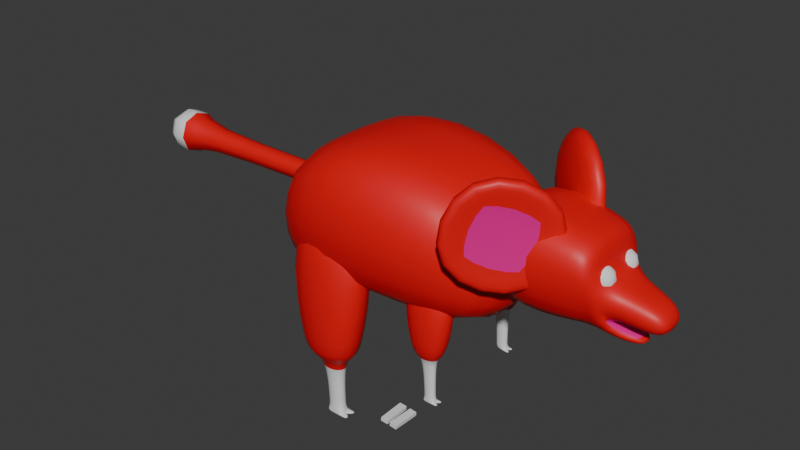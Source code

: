 # Source: rat.blend  (saved by Blender 5.1.30; exported with 4.5.12 LTS)
import bpy
from mathutils import Matrix  # noqa: F401  (used for matrix-valued properties, if any)

bpy.ops.wm.read_factory_settings(use_empty=True)
scene = bpy.context.scene
scene.name = 'Scene'

# ---- collections
col_collection = bpy.data.collections.new('Collection'); scene.collection.children.link(col_collection)

# ---- materials (node trees are filled in below, after node groups)
mat_fur = bpy.data.materials.new('fur')
mat_fur.alpha_threshold = 0.0
mat_fur.use_backface_culling_lightprobe_volume = False
mat_fur.roughness = 0.5
mat_fur.line_color = (0.0, 0.0, 0.0, 1.0)
mat_skin = bpy.data.materials.new('skin')
mat_inside = bpy.data.materials.new('Inside')

# ---- material node trees
mat_fur.use_nodes = True; mat_fur.node_tree.nodes.clear()
_N = mat_fur.node_tree.nodes; _L = mat_fur.node_tree.links
n0 = _N.new('ShaderNodeOutputMaterial'); n0.name = 'Material Output'; n0.location = (200, 100)
n1 = _N.new('ShaderNodeBsdfPrincipled'); n1.name = 'Principled BSDF'; n1.location = (-200, 100)
n1.inputs[0].default_value = (0.8, 0.0, 0.005435, 1.0)
_L.new(n1.outputs[0], n0.inputs[0])
n0.is_active_output = True
mat_skin.use_nodes = True; mat_skin.node_tree.nodes.clear()
_N = mat_skin.node_tree.nodes; _L = mat_skin.node_tree.links
n0 = _N.new('ShaderNodeBsdfPrincipled'); n0.name = 'Principled BSDF'; n0.location = (-200, 100)
n1 = _N.new('ShaderNodeOutputMaterial'); n1.name = 'Material Output'; n1.location = (200, 100)
_L.new(n0.outputs[0], n1.inputs[0])
n1.is_active_output = True
mat_inside.use_nodes = True; mat_inside.node_tree.nodes.clear()
_N = mat_inside.node_tree.nodes; _L = mat_inside.node_tree.links
n0 = _N.new('ShaderNodeBsdfPrincipled'); n0.name = 'Principled BSDF'; n0.location = (-200, 100)
n0.inputs[0].default_value = (0.8, 0.0, 0.2728, 1.0)
n1 = _N.new('ShaderNodeOutputMaterial'); n1.name = 'Material Output'; n1.location = (200, 100)
_L.new(n0.outputs[0], n1.inputs[0])
n1.is_active_output = True

# ---- world
world_world = bpy.data.worlds.new('World'); scene.world = world_world
world_world.use_nodes = True; world_world.node_tree.nodes.clear()
_N = world_world.node_tree.nodes; _L = world_world.node_tree.links
n0 = _N.new('ShaderNodeOutputWorld'); n0.name = 'World Output'; n0.location = (200, 100)
n1 = _N.new('ShaderNodeBackground'); n1.name = 'Background'; n1.location = (-200, 100)
n1.inputs[0].default_value = (0.05088, 0.05088, 0.05088, 1.0)
_L.new(n1.outputs[0], n0.inputs[0])
n0.is_active_output = True
world_world.color = (0.05088, 0.05088, 0.05088)
world_world.sun_shadow_jitter_overblur = 0.0

# ---- meshes
me_cube = bpy.data.meshes.new('Cube')
me_cube.from_pydata([(0.391, 0.0, 1.626), (0.1034, 0.0, -0.9881), (2.815, -1.191, 0.8181), (2.815, -1.191, -1.3), (0.1034, -1.757, -0.9881), (0.391, -1.808, 1.626), (-1.677, -1.438, 0.982), (-1.677, -1.438, -1.3), (-1.677, 0.0, -1.3), (2.815, 0.0, 0.8181), (-1.677, 0.0, 0.982), (2.815, 0.0, -1.3)], [], [(0, 10, 6, 5), (4, 5, 6, 7), (8, 1, 4, 7), (1, 11, 3, 4), (11, 9, 2, 3), (3, 2, 5, 4), (7, 6, 10, 8), (9, 0, 5, 2)])
me_cube.polygons.foreach_set('use_smooth', [True] * 8)
_uv = me_cube.uv_layers.new(name='UVMap')
_uv.uv.foreach_set('vector', [0.7723, 0.625, 0.875, 0.625, 0.875, 0.75, 0.7723, 0.75, 0.375, 0.9116, 0.625, 0.8973, 0.625, 1.0, 0.375, 1.0, 0.125, 0.625, 0.2134, 0.625, 0.2134, 0.75, 0.125, 0.75, 0.2134, 0.625, 0.375, 0.625, 0.375, 0.75, 0.2134, 0.75, 0.375, 0.625, 0.625, 0.625, 0.625, 0.75, 0.375, 0.75, 0.375, 0.75, 0.625, 0.75, 0.625, 0.8973, 0.375, 0.9116, 0.375, 0.0, 0.625, 0.0, 0.625, 0.125, 0.375, 0.125, 0.625, 0.625, 0.7723, 0.625, 0.7723, 0.75, 0.625, 0.75])
me_cube.materials.append(mat_fur)
me_cube.use_mirror_vertex_groups = False
me_cube.update()
me_cube_001 = bpy.data.meshes.new('Cube.001')
me_cube_001.from_pydata([(-1.362, -0.6157, 0.3126), (0.637, -0.6157, 0.3724), (-1.349, -1.644, 0.309), (0.6502, -1.644, 0.3687), (-0.9289, -0.842, -1.988), (0.3439, -0.842, -1.95), (-0.9139, -1.715, -1.993), (0.359, -1.715, -1.955), (-0.3793, -1.16, -3.183), (-0.04623, -1.16, -3.173), (-0.375, -1.391, -3.184), (-0.04195, -1.391, -3.174), (-0.4187, -1.409, -2.37), (-0.04652, -1.409, -2.359), (-0.0513, -1.151, -2.357), (-0.4235, -1.151, -2.368), (-0.3755, -1.159, -3.312), (-0.04238, -1.159, -3.302), (-0.3712, -1.39, -3.313), (-0.0381, -1.39, -3.303), (-0.3727, -1.159, -3.404), (-0.03962, -1.159, -3.394), (-0.3684, -1.39, -3.405), (-0.03534, -1.39, -3.395), (-0.2046, -1.39, -3.308), (-0.04024, -1.275, -3.302), (-0.2019, -1.39, -3.4), (-0.03748, -1.274, -3.395), (-0.3698, -1.39, -3.359), (-0.03672, -1.39, -3.349), (-0.041, -1.159, -3.348), (-0.03886, -1.274, -3.349), (-0.2033, -1.39, -3.354), (0.07283, -1.15, -3.345), (0.07421, -1.149, -3.391), (0.07635, -1.223, -3.391), (0.07497, -1.224, -3.345), (0.07349, -1.316, -3.391), (0.07563, -1.39, -3.392), (0.07425, -1.39, -3.346), (0.07211, -1.316, -3.345), (0.172, -1.583, -2.244), (-0.725, -0.9732, -2.267), (-0.7143, -1.583, -2.27), (0.1613, -0.9732, -2.241)], [], [(0, 4, 6, 2), (5, 1, 3, 7), (3, 2, 6, 7), (1, 0, 2, 3), (5, 4, 0, 1), (13, 12, 10, 11), (8, 9, 17, 16), (15, 14, 9, 8), (14, 13, 11, 9), (12, 15, 8, 10), (43, 42, 15, 12), (44, 41, 13, 14), (42, 44, 14, 15), (41, 43, 12, 13), (32, 28, 22, 26), (9, 11, 19, 25, 17), (10, 8, 16, 18), (11, 10, 18, 24, 19), (26, 22, 20, 21, 27), (16, 17, 30, 21, 20), (31, 29, 39, 40), (18, 16, 20, 22, 28), (21, 30, 33, 34), (17, 25, 31, 30), (25, 19, 29, 31), (23, 26, 27), (29, 32, 26, 23), (19, 24, 32, 29), (24, 18, 28, 32), (33, 36, 35, 34), (30, 31, 36, 33), (31, 27, 35, 36), (27, 21, 34, 35), (40, 39, 38, 37), (23, 27, 37, 38), (27, 31, 40, 37), (29, 23, 38, 39), (7, 6, 43, 41), (4, 5, 44, 42), (5, 7, 41, 44), (6, 4, 42, 43)])
me_cube_001.polygons.foreach_set('use_smooth', [True] * 41)
me_cube_001.polygons.foreach_set('material_index', [0, 0, 0, 0, 0, 1, 1, 1, 1, 1, 0, 0, 0, 0, 1, 1, 1, 1, 1, 1, 1, 1, 1, 1, 1, 1, 1, 1, 1, 1, 1, 1, 1, 1, 1, 1, 1, 0, 0, 0, 0])
_uv = me_cube_001.uv_layers.new(name='UVMap')
_uv.uv.foreach_set('vector', [0.375, 0.0, 0.5862, 0.0, 0.5862, 0.25, 0.375, 0.1939, 0.4138, 0.25, 0.625, 0.25, 0.625, 0.4439, 0.4138, 0.5, 0.3749, 0.5025, 0.6261, 0.5025, 0.625, 0.7112, 0.375, 0.7112, 0.375, 0.75, 0.625, 0.75, 0.625, 0.9439, 0.375, 0.9439, 0.125, 0.5388, 0.375, 0.5388, 0.375, 0.75, 0.125, 0.75, 0.375, 0.75, 0.625, 0.75, 0.625, 0.75, 0.375, 0.75, 0.375, 0.5, 0.125, 0.5, 0.125, 0.5, 0.375, 0.5, 0.375, 0.5, 0.125, 0.5, 0.125, 0.5, 0.375, 0.5, 0.375, 0.25, 0.375, 0.5, 0.375, 0.5, 0.375, 0.25, 0.625, 0.25, 0.625, 0.0, 0.625, 0.0, 0.625, 0.25, 0.6051, 0.25, 0.6051, 0.0, 0.625, 0.0, 0.625, 0.25, 0.3949, 0.25, 0.3949, 0.5, 0.375, 0.5, 0.375, 0.25, 0.375, 0.5199, 0.125, 0.5199, 0.125, 0.5, 0.375, 0.5, 0.375, 0.7301, 0.625, 0.7301, 0.625, 0.75, 0.375, 0.75, 0.5, 0.75, 0.625, 0.75, 0.625, 0.75, 0.5, 0.75, 0.375, 0.25, 0.375, 0.5, 0.375, 0.5, 0.375, 0.375, 0.375, 0.25, 0.625, 0.25, 0.625, 0.0, 0.625, 0.0, 0.625, 0.25, 0.375, 0.75, 0.625, 0.75, 0.625, 0.75, 0.5, 0.75, 0.375, 0.75, 0.75, 0.5, 0.875, 0.5, 0.875, 0.75, 0.625, 0.75, 0.625, 0.625, 0.375, 0.5, 0.125, 0.5, 0.125, 0.5, 0.125, 0.5, 0.375, 0.5, 0.375, 0.375, 0.375, 0.5, 0.375, 0.5, 0.375, 0.375, 0.625, 0.25, 0.625, 0.0, 0.625, 0.0, 0.625, 0.25, 0.625, 0.25, 0.125, 0.5, 0.125, 0.5, 0.125, 0.5, 0.125, 0.5, 0.375, 0.25, 0.375, 0.375, 0.375, 0.375, 0.375, 0.25, 0.375, 0.375, 0.375, 0.5, 0.375, 0.5, 0.375, 0.375, 0.625, 0.5, 0.75, 0.5, 0.625, 0.625, 0.375, 0.75, 0.5, 0.75, 0.5, 0.75, 0.375, 0.75, 0.375, 0.75, 0.5, 0.75, 0.5, 0.75, 0.375, 0.75, 0.5, 0.75, 0.625, 0.75, 0.625, 0.75, 0.5, 0.75, 0.375, 0.25, 0.375, 0.375, 0.375, 0.375, 0.375, 0.25, 0.375, 0.25, 0.375, 0.375, 0.375, 0.375, 0.375, 0.25, 0.375, 0.375, 0.375, 0.375, 0.375, 0.375, 0.375, 0.375, 0.625, 0.625, 0.625, 0.75, 0.625, 0.75, 0.625, 0.625, 0.375, 0.375, 0.375, 0.5, 0.375, 0.5, 0.375, 0.375, 0.625, 0.5, 0.625, 0.625, 0.625, 0.625, 0.625, 0.5, 0.375, 0.375, 0.375, 0.375, 0.375, 0.375, 0.375, 0.375, 0.375, 0.75, 0.375, 0.75, 0.375, 0.75, 0.375, 0.75, 0.375, 0.7112, 0.625, 0.7112, 0.625, 0.7301, 0.375, 0.7301, 0.375, 0.5388, 0.125, 0.5388, 0.125, 0.5199, 0.375, 0.5199, 0.4138, 0.25, 0.4138, 0.5, 0.3949, 0.5, 0.3949, 0.25, 0.5862, 0.25, 0.5862, 0.0, 0.6051, 0.0, 0.6051, 0.25])
me_cube_001.materials.append(mat_fur)
me_cube_001.materials.append(mat_skin)
me_cube_001.use_mirror_vertex_groups = False
me_cube_001.update()
me_cube_002 = bpy.data.meshes.new('Cube.002')
me_cube_002.from_pydata([(-0.8706, -0.5894, -0.2404), (0.3125, -0.5894, -0.205), (-0.8628, -1.198, -0.2425), (0.3203, -1.198, -0.2072), (-0.6142, -0.7233, -1.602), (0.139, -0.7233, -1.58), (-0.6054, -1.24, -1.605), (0.1479, -1.24, -1.582), (-0.3018, -0.9051, -2.424), (-0.08816, -0.9051, -2.418), (-0.299, -1.053, -2.425), (-0.08541, -1.053, -2.419), (-0.327, -1.065, -1.903), (-0.08834, -1.065, -1.896), (-0.09141, -0.8994, -1.895), (-0.3301, -0.8994, -1.902), (-0.2993, -0.9046, -2.507), (-0.08569, -0.9046, -2.5), (-0.2966, -1.053, -2.508), (-0.08294, -1.053, -2.501), (-0.2975, -0.9043, -2.566), (-0.08392, -0.9043, -2.56), (-0.2948, -1.052, -2.567), (-0.08117, -1.052, -2.56), (-0.1898, -1.053, -2.504), (-0.08432, -0.9787, -2.501), (-0.188, -1.052, -2.564), (-0.08255, -0.9784, -2.56), (-0.2957, -1.053, -2.537), (-0.08206, -1.053, -2.531), (-0.0848, -0.9045, -2.53), (-0.08343, -0.9785, -2.53), (-0.1889, -1.053, -2.534), (-0.0118, -0.8984, -2.528), (-0.01092, -0.8983, -2.558), (-0.009543, -0.9458, -2.558), (-0.01043, -0.9459, -2.528), (-0.01138, -1.005, -2.558), (-0.01001, -1.052, -2.558), (-0.01089, -1.053, -2.529), (-0.01226, -1.005, -2.528), (-0.04534, -1.106, -1.719), (-0.4107, -0.8572, -1.729), (-0.4063, -1.106, -1.73), (-0.0497, -0.8572, -1.718)], [], [(0, 4, 6, 2), (5, 1, 3, 7), (3, 2, 6, 7), (1, 0, 2, 3), (5, 4, 0, 1), (13, 12, 10, 11), (8, 9, 17, 16), (15, 14, 9, 8), (14, 13, 11, 9), (12, 15, 8, 10), (43, 42, 15, 12), (44, 41, 13, 14), (42, 44, 14, 15), (41, 43, 12, 13), (32, 28, 22, 26), (9, 11, 19, 25, 17), (10, 8, 16, 18), (11, 10, 18, 24, 19), (26, 22, 20, 21, 27), (16, 17, 30, 21, 20), (31, 29, 39, 40), (18, 16, 20, 22, 28), (21, 30, 33, 34), (17, 25, 31, 30), (25, 19, 29, 31), (23, 26, 27), (29, 32, 26, 23), (19, 24, 32, 29), (24, 18, 28, 32), (33, 36, 35, 34), (30, 31, 36, 33), (31, 27, 35, 36), (27, 21, 34, 35), (40, 39, 38, 37), (23, 27, 37, 38), (27, 31, 40, 37), (29, 23, 38, 39), (7, 6, 43, 41), (4, 5, 44, 42), (5, 7, 41, 44), (6, 4, 42, 43)])
me_cube_002.polygons.foreach_set('use_smooth', [True] * 41)
me_cube_002.polygons.foreach_set('material_index', [0, 0, 0, 0, 0, 1, 1, 1, 1, 1, 1, 1, 1, 1, 1, 1, 1, 1, 1, 1, 1, 1, 1, 1, 1, 1, 1, 1, 1, 1, 1, 1, 1, 1, 1, 1, 1, 0, 0, 0, 0])
_uv = me_cube_002.uv_layers.new(name='UVMap')
_uv.uv.foreach_set('vector', [0.375, 0.0, 0.5862, 0.0, 0.5862, 0.25, 0.375, 0.1939, 0.4138, 0.25, 0.625, 0.25, 0.625, 0.4439, 0.4138, 0.5, 0.3749, 0.5025, 0.6261, 0.5025, 0.625, 0.7112, 0.375, 0.7112, 0.375, 0.75, 0.625, 0.75, 0.625, 0.9439, 0.375, 0.9439, 0.125, 0.5388, 0.375, 0.5388, 0.375, 0.75, 0.125, 0.75, 0.375, 0.75, 0.625, 0.75, 0.625, 0.75, 0.375, 0.75, 0.375, 0.5, 0.125, 0.5, 0.125, 0.5, 0.375, 0.5, 0.375, 0.5, 0.125, 0.5, 0.125, 0.5, 0.375, 0.5, 0.375, 0.25, 0.375, 0.5, 0.375, 0.5, 0.375, 0.25, 0.625, 0.25, 0.625, 0.0, 0.625, 0.0, 0.625, 0.25, 0.6056, 0.25, 0.6056, 0.0, 0.625, 0.0, 0.625, 0.25, 0.3944, 0.25, 0.3944, 0.5, 0.375, 0.5, 0.375, 0.25, 0.375, 0.5194, 0.125, 0.5194, 0.125, 0.5, 0.375, 0.5, 0.375, 0.7306, 0.625, 0.7306, 0.625, 0.75, 0.375, 0.75, 0.5, 0.75, 0.625, 0.75, 0.625, 0.75, 0.5, 0.75, 0.375, 0.25, 0.375, 0.5, 0.375, 0.5, 0.375, 0.375, 0.375, 0.25, 0.625, 0.25, 0.625, 0.0, 0.625, 0.0, 0.625, 0.25, 0.375, 0.75, 0.625, 0.75, 0.625, 0.75, 0.5, 0.75, 0.375, 0.75, 0.75, 0.5, 0.875, 0.5, 0.875, 0.75, 0.625, 0.75, 0.625, 0.625, 0.375, 0.5, 0.125, 0.5, 0.125, 0.5, 0.125, 0.5, 0.375, 0.5, 0.375, 0.375, 0.375, 0.5, 0.375, 0.5, 0.375, 0.375, 0.625, 0.25, 0.625, 0.0, 0.625, 0.0, 0.625, 0.25, 0.625, 0.25, 0.125, 0.5, 0.125, 0.5, 0.125, 0.5, 0.125, 0.5, 0.375, 0.25, 0.375, 0.375, 0.375, 0.375, 0.375, 0.25, 0.375, 0.375, 0.375, 0.5, 0.375, 0.5, 0.375, 0.375, 0.625, 0.5, 0.75, 0.5, 0.625, 0.625, 0.375, 0.75, 0.5, 0.75, 0.5, 0.75, 0.375, 0.75, 0.375, 0.75, 0.5, 0.75, 0.5, 0.75, 0.375, 0.75, 0.5, 0.75, 0.625, 0.75, 0.625, 0.75, 0.5, 0.75, 0.375, 0.25, 0.375, 0.375, 0.375, 0.375, 0.375, 0.25, 0.375, 0.25, 0.375, 0.375, 0.375, 0.375, 0.375, 0.25, 0.375, 0.375, 0.375, 0.375, 0.375, 0.375, 0.375, 0.375, 0.625, 0.625, 0.625, 0.75, 0.625, 0.75, 0.625, 0.625, 0.375, 0.375, 0.375, 0.5, 0.375, 0.5, 0.375, 0.375, 0.625, 0.5, 0.625, 0.625, 0.625, 0.625, 0.625, 0.5, 0.375, 0.375, 0.375, 0.375, 0.375, 0.375, 0.375, 0.375, 0.375, 0.75, 0.375, 0.75, 0.375, 0.75, 0.375, 0.75, 0.375, 0.7112, 0.625, 0.7112, 0.625, 0.7306, 0.375, 0.7306, 0.375, 0.5388, 0.125, 0.5388, 0.125, 0.5194, 0.375, 0.5194, 0.4138, 0.25, 0.4138, 0.5, 0.3944, 0.5, 0.3944, 0.25, 0.5862, 0.25, 0.5862, 0.0, 0.6056, 0.0, 0.6056, 0.25])
me_cube_002.materials.append(mat_fur)
me_cube_002.materials.append(mat_skin)
me_cube_002.use_mirror_vertex_groups = False
me_cube_002.update()
me_cube_003 = bpy.data.meshes.new('Cube.003')
me_cube_003.from_pydata([(3.957, -0.9072, 0.7705), (3.835, -0.4927, -0.5119), (2.112, -1.046, 1.245), (2.112, -1.046, -0.5864), (2.112, 0.0, -0.5864), (3.957, 0.0, 0.7868), (2.112, 0.0, 1.245), (3.835, 0.0, -0.5526), (4.287, 0.0, 0.1547), (4.287, 0.0, -0.3026), (4.287, -0.4212, -0.3026), (4.287, -0.4212, 0.1547), (5.002, 0.0, -0.00954), (5.002, 0.0, -0.4669), (5.002, -0.3215, -0.4669), (5.002, -0.3215, -0.00954), (4.008, -0.7134, 0.3442), (4.076, -0.4701, -0.4032), (4.008, 0.0, 0.3605), (4.076, 0.0, -0.4195), (3.675, -0.7604, -0.5476), (3.675, -0.9314, 0.9079), (3.675, 0.0, -0.5558), (3.675, 0.0, 0.9242), (4.631, -0.1544, -0.7422), (4.631, 0.0, -0.7422), (4.64, -0.1222, -0.5649), (4.64, 0.0, -0.5649)], [], [(20, 21, 2, 3), (23, 6, 2, 21), (3, 2, 6, 4), (22, 20, 3, 4), (11, 10, 14, 15), (16, 11, 8, 18), (17, 19, 9, 10), (17, 10, 11, 16), (13, 12, 15, 14), (10, 9, 13, 14), (8, 11, 15, 12), (1, 17, 16, 0), (19, 17, 26, 27), (0, 16, 18, 5), (7, 1, 20, 22), (5, 23, 21, 0), (1, 0, 21, 20), (24, 25, 27, 26), (17, 1, 24, 26), (1, 7, 25, 24)])
me_cube_003.polygons.foreach_set('use_smooth', [True] * 20)
me_cube_003.polygons.foreach_set('material_index', [0, 0, 0, 0, 0, 0, 1, 0, 0, 1, 0, 0, 1, 0, 0, 0, 0, 0, 0, 0])
_uv = me_cube_003.uv_layers.new(name='UVMap')
_uv.uv.foreach_set('vector', [0.375, 0.7732, 0.625, 0.7732, 0.625, 1.0, 0.375, 1.0, 0.6482, 0.625, 0.875, 0.625, 0.875, 0.75, 0.6482, 0.75, 0.375, 0.0, 0.625, 0.0, 0.625, 0.125, 0.375, 0.125, 0.3518, 0.625, 0.3518, 0.75, 0.125, 0.75, 0.125, 0.625, 0.5417, 0.6667, 0.4583, 0.6667, 0.4583, 0.6667, 0.5417, 0.6667, 0.5806, 0.7056, 0.5417, 0.6667, 0.5417, 0.625, 0.5806, 0.625, 0.4194, 0.7056, 0.4194, 0.625, 0.4583, 0.625, 0.4583, 0.6667, 0.4194, 0.7056, 0.4583, 0.6667, 0.5417, 0.6667, 0.5806, 0.7056, 0.4583, 0.625, 0.5417, 0.625, 0.5417, 0.6667, 0.4583, 0.6667, 0.4583, 0.6667, 0.4583, 0.625, 0.4583, 0.625, 0.4583, 0.6667, 0.5417, 0.625, 0.5417, 0.6667, 0.5417, 0.6667, 0.5417, 0.625, 0.375, 0.75, 0.4194, 0.7056, 0.5806, 0.7056, 0.625, 0.75, 0.4194, 0.625, 0.4194, 0.7056, 0.4194, 0.7056, 0.4194, 0.625, 0.625, 0.75, 0.5806, 0.7056, 0.5806, 0.625, 0.625, 0.625, 0.375, 0.625, 0.375, 0.75, 0.3518, 0.75, 0.3518, 0.625, 0.625, 0.625, 0.6482, 0.625, 0.6482, 0.75, 0.625, 0.75, 0.375, 0.75, 0.625, 0.75, 0.625, 0.7732, 0.375, 0.7732, 0.375, 0.75, 0.375, 0.625, 0.4194, 0.625, 0.4194, 0.7056, 0.4194, 0.7056, 0.375, 0.75, 0.375, 0.75, 0.4194, 0.7056, 0.375, 0.75, 0.375, 0.625, 0.375, 0.625, 0.375, 0.75])
me_cube_003.materials.append(mat_fur)
me_cube_003.materials.append(mat_inside)
me_cube_003.use_mirror_vertex_groups = False
me_cube_003.update()
me_cube_004 = bpy.data.meshes.new('Cube.004')
me_cube_004.from_pydata([(0.307, -0.1977, -0.4682), (0.307, -0.1807, 0.09855), (0.307, -0.04337, -0.4728), (0.307, -0.02641, 0.09393), (0.387, -0.1977, -0.4682), (0.387, -0.1807, 0.09855), (0.387, -0.04337, -0.4728), (0.387, -0.02641, 0.09393)], [], [(0, 1, 3, 2), (2, 3, 7, 6), (6, 7, 5, 4), (4, 5, 1, 0), (2, 6, 4, 0), (7, 3, 1, 5)])
_uv = me_cube_004.uv_layers.new(name='UVMap')
_uv.uv.foreach_set('vector', [0.375, 0.0, 0.625, 0.0, 0.625, 0.25, 0.375, 0.25, 0.375, 0.25, 0.625, 0.25, 0.625, 0.5, 0.375, 0.5, 0.375, 0.5, 0.625, 0.5, 0.625, 0.75, 0.375, 0.75, 0.375, 0.75, 0.625, 0.75, 0.625, 1.0, 0.375, 1.0, 0.125, 0.5, 0.375, 0.5, 0.375, 0.75, 0.125, 0.75, 0.625, 0.5, 0.875, 0.5, 0.875, 0.75, 0.625, 0.75])
me_cube_004.update()
me_cube_005 = bpy.data.meshes.new('Cube.005')
me_cube_005.from_pydata([(1.592, -1.605, 0.1555), (2.077, -1.23, 2.059), (3.041, -0.369, -0.4566), (3.526, 0.005683, 1.447), (2.088, -1.654, 0.3286), (2.44, -1.383, 1.707), (3.138, -0.7597, -0.1147), (3.489, -0.4883, 1.264), (3.824, -0.3469, 1.441), (3.339, -0.7216, -0.4631), (1.89, -1.957, 0.149), (2.375, -1.582, 2.053)], [], [(0, 1, 3, 2), (2, 3, 8, 9), (6, 7, 5, 4), (10, 11, 1, 0), (2, 9, 10, 0), (8, 3, 1, 11), (7, 6, 9, 8), (6, 4, 10, 9), (5, 7, 8, 11), (4, 5, 11, 10)])
me_cube_005.polygons.foreach_set('use_smooth', [True] * 10)
me_cube_005.polygons.foreach_set('material_index', [1, 1, 0, 1, 1, 1, 1, 1, 1, 1])
_uv = me_cube_005.uv_layers.new(name='UVMap')
_uv.uv.foreach_set('vector', [0.375, 0.0, 0.625, 0.0, 0.625, 0.25, 0.375, 0.25, 0.375, 0.25, 0.625, 0.25, 0.625, 0.5, 0.375, 0.5, 0.4095, 0.5345, 0.5905, 0.5345, 0.5905, 0.7155, 0.4095, 0.7155, 0.375, 0.75, 0.625, 0.75, 0.625, 1.0, 0.375, 1.0, 0.125, 0.5, 0.375, 0.5, 0.375, 0.75, 0.125, 0.75, 0.625, 0.5, 0.875, 0.5, 0.875, 0.75, 0.625, 0.75, 0.5905, 0.5345, 0.4095, 0.5345, 0.375, 0.5, 0.625, 0.5, 0.4095, 0.5345, 0.4095, 0.7155, 0.375, 0.75, 0.375, 0.5, 0.5905, 0.7155, 0.5905, 0.5345, 0.625, 0.5, 0.625, 0.75, 0.4095, 0.7155, 0.5905, 0.7155, 0.625, 0.75, 0.375, 0.75])
me_cube_005.materials.append(mat_inside)
me_cube_005.materials.append(mat_fur)
me_cube_005.update()
me_icosphere = bpy.data.meshes.new('Icosphere')
me_icosphere.from_pydata([(3.955, -0.3074, 0.07042), (4.106, -0.4171, 0.1858), (3.898, -0.4849, 0.1858), (3.769, -0.3074, 0.1858), (3.898, -0.1299, 0.1858), (4.106, -0.1977, 0.1858), (4.013, -0.4849, 0.3724), (3.804, -0.4171, 0.3724), (3.804, -0.1977, 0.3724), (4.013, -0.1299, 0.3724), (4.142, -0.3074, 0.3724), (3.955, -0.3074, 0.4877), (3.921, -0.4117, 0.1016), (4.044, -0.3719, 0.1016), (4.01, -0.4762, 0.1694), (4.133, -0.3074, 0.1694), (4.044, -0.2429, 0.1016), (3.846, -0.3074, 0.1016), (3.812, -0.4117, 0.1694), (3.921, -0.2031, 0.1016), (3.812, -0.2031, 0.1694), (4.01, -0.1386, 0.1694), (4.154, -0.3719, 0.2791), (4.154, -0.2429, 0.2791), (3.955, -0.516, 0.2791), (4.078, -0.4762, 0.2791), (3.757, -0.3719, 0.2791), (3.833, -0.4762, 0.2791), (3.833, -0.1386, 0.2791), (3.757, -0.2429, 0.2791), (4.078, -0.1386, 0.2791), (3.955, -0.09874, 0.2791), (4.099, -0.4117, 0.3888), (3.9, -0.4762, 0.3888), (3.778, -0.3074, 0.3888), (3.9, -0.1386, 0.3888), (4.099, -0.2031, 0.3888), (3.989, -0.4117, 0.4566), (4.065, -0.3074, 0.4566), (3.867, -0.3719, 0.4566), (3.867, -0.2429, 0.4566), (3.989, -0.2031, 0.4566)], [], [(0, 13, 12), (1, 13, 15), (0, 12, 17), (0, 17, 19), (0, 19, 16), (1, 15, 22), (2, 14, 24), (3, 18, 26), (4, 20, 28), (5, 21, 30), (1, 22, 25), (2, 24, 27), (3, 26, 29), (4, 28, 31), (5, 30, 23), (6, 32, 37), (7, 33, 39), (8, 34, 40), (9, 35, 41), (10, 36, 38), (38, 41, 11), (38, 36, 41), (36, 9, 41), (41, 40, 11), (41, 35, 40), (35, 8, 40), (40, 39, 11), (40, 34, 39), (34, 7, 39), (39, 37, 11), (39, 33, 37), (33, 6, 37), (37, 38, 11), (37, 32, 38), (32, 10, 38), (23, 36, 10), (23, 30, 36), (30, 9, 36), (31, 35, 9), (31, 28, 35), (28, 8, 35), (29, 34, 8), (29, 26, 34), (26, 7, 34), (27, 33, 7), (27, 24, 33), (24, 6, 33), (25, 32, 6), (25, 22, 32), (22, 10, 32), (30, 31, 9), (30, 21, 31), (21, 4, 31), (28, 29, 8), (28, 20, 29), (20, 3, 29), (26, 27, 7), (26, 18, 27), (18, 2, 27), (24, 25, 6), (24, 14, 25), (14, 1, 25), (22, 23, 10), (22, 15, 23), (15, 5, 23), (16, 21, 5), (16, 19, 21), (19, 4, 21), (19, 20, 4), (19, 17, 20), (17, 3, 20), (17, 18, 3), (17, 12, 18), (12, 2, 18), (15, 16, 5), (15, 13, 16), (13, 0, 16), (12, 14, 2), (12, 13, 14), (13, 1, 14)])
me_icosphere.polygons.foreach_set('use_smooth', [True] * 80)
_uv = me_icosphere.uv_layers.new(name='UVMap')
_uv.uv.foreach_set('vector', [0.1818, 0.0, 0.2273, 0.07873, 0.1364, 0.07873, 0.2727, 0.1575, 0.3182, 0.07873, 0.3636, 0.1575, 0.9091, 0.0, 0.9545, 0.07873, 0.8636, 0.07873, 0.7273, 0.0, 0.7727, 0.07873, 0.6818, 0.07873, 0.5455, 0.0, 0.5909, 0.07873, 0.5, 0.07873, 0.2727, 0.1575, 0.3636, 0.1575, 0.3182, 0.2362, 0.09091, 0.1575, 0.1818, 0.1575, 0.1364, 0.2362, 0.8182, 0.1575, 0.9091, 0.1575, 0.8636, 0.2362, 0.6364, 0.1575, 0.7273, 0.1575, 0.6818, 0.2362, 0.4545, 0.1575, 0.5455, 0.1575, 0.5, 0.2362, 0.2727, 0.1575, 0.3182, 0.2362, 0.2273, 0.2362, 0.09091, 0.1575, 0.1364, 0.2362, 0.04546, 0.2362, 0.8182, 0.1575, 0.8636, 0.2362, 0.7727, 0.2362, 0.6364, 0.1575, 0.6818, 0.2362, 0.5909, 0.2362, 0.4545, 0.1575, 0.5, 0.2362, 0.4091, 0.2362, 0.1818, 0.3149, 0.2727, 0.3149, 0.2273, 0.3937, 0.0, 0.3149, 0.09091, 0.3149, 0.04546, 0.3937, 0.7273, 0.3149, 0.8182, 0.3149, 0.7727, 0.3937, 0.5455, 0.3149, 0.6364, 0.3149, 0.5909, 0.3937, 0.3636, 0.3149, 0.4545, 0.3149, 0.4091, 0.3937, 0.4091, 0.3937, 0.5, 0.3937, 0.4545, 0.4724, 0.4091, 0.3937, 0.4545, 0.3149, 0.5, 0.3937, 0.4545, 0.3149, 0.5455, 0.3149, 0.5, 0.3937, 0.5909, 0.3937, 0.6818, 0.3937, 0.6364, 0.4724, 0.5909, 0.3937, 0.6364, 0.3149, 0.6818, 0.3937, 0.6364, 0.3149, 0.7273, 0.3149, 0.6818, 0.3937, 0.7727, 0.3937, 0.8636, 0.3937, 0.8182, 0.4724, 0.7727, 0.3937, 0.8182, 0.3149, 0.8636, 0.3937, 0.8182, 0.3149, 0.9091, 0.3149, 0.8636, 0.3937, 0.04546, 0.3937, 0.1364, 0.3937, 0.09091, 0.4724, 0.04546, 0.3937, 0.09091, 0.3149, 0.1364, 0.3937, 0.09091, 0.3149, 0.1818, 0.3149, 0.1364, 0.3937, 0.2273, 0.3937, 0.3182, 0.3937, 0.2727, 0.4724, 0.2273, 0.3937, 0.2727, 0.3149, 0.3182, 0.3937, 0.2727, 0.3149, 0.3636, 0.3149, 0.3182, 0.3937, 0.4091, 0.2362, 0.4545, 0.3149, 0.3636, 0.3149, 0.4091, 0.2362, 0.5, 0.2362, 0.4545, 0.3149, 0.5, 0.2362, 0.5455, 0.3149, 0.4545, 0.3149, 0.5909, 0.2362, 0.6364, 0.3149, 0.5455, 0.3149, 0.5909, 0.2362, 0.6818, 0.2362, 0.6364, 0.3149, 0.6818, 0.2362, 0.7273, 0.3149, 0.6364, 0.3149, 0.7727, 0.2362, 0.8182, 0.3149, 0.7273, 0.3149, 0.7727, 0.2362, 0.8636, 0.2362, 0.8182, 0.3149, 0.8636, 0.2362, 0.9091, 0.3149, 0.8182, 0.3149, 0.04546, 0.2362, 0.09091, 0.3149, 0.0, 0.3149, 0.04546, 0.2362, 0.1364, 0.2362, 0.09091, 0.3149, 0.1364, 0.2362, 0.1818, 0.3149, 0.09091, 0.3149, 0.2273, 0.2362, 0.2727, 0.3149, 0.1818, 0.3149, 0.2273, 0.2362, 0.3182, 0.2362, 0.2727, 0.3149, 0.3182, 0.2362, 0.3636, 0.3149, 0.2727, 0.3149, 0.5, 0.2362, 0.5909, 0.2362, 0.5455, 0.3149, 0.5, 0.2362, 0.5455, 0.1575, 0.5909, 0.2362, 0.5455, 0.1575, 0.6364, 0.1575, 0.5909, 0.2362, 0.6818, 0.2362, 0.7727, 0.2362, 0.7273, 0.3149, 0.6818, 0.2362, 0.7273, 0.1575, 0.7727, 0.2362, 0.7273, 0.1575, 0.8182, 0.1575, 0.7727, 0.2362, 0.8636, 0.2362, 0.9545, 0.2362, 0.9091, 0.3149, 0.8636, 0.2362, 0.9091, 0.1575, 0.9545, 0.2362, 0.9091, 0.1575, 1.0, 0.1575, 0.9545, 0.2362, 0.1364, 0.2362, 0.2273, 0.2362, 0.1818, 0.3149, 0.1364, 0.2362, 0.1818, 0.1575, 0.2273, 0.2362, 0.1818, 0.1575, 0.2727, 0.1575, 0.2273, 0.2362, 0.3182, 0.2362, 0.4091, 0.2362, 0.3636, 0.3149, 0.3182, 0.2362, 0.3636, 0.1575, 0.4091, 0.2362, 0.3636, 0.1575, 0.4545, 0.1575, 0.4091, 0.2362, 0.5, 0.07873, 0.5455, 0.1575, 0.4545, 0.1575, 0.5, 0.07873, 0.5909, 0.07873, 0.5455, 0.1575, 0.5909, 0.07873, 0.6364, 0.1575, 0.5455, 0.1575, 0.6818, 0.07873, 0.7273, 0.1575, 0.6364, 0.1575, 0.6818, 0.07873, 0.7727, 0.07873, 0.7273, 0.1575, 0.7727, 0.07873, 0.8182, 0.1575, 0.7273, 0.1575, 0.8636, 0.07873, 0.9091, 0.1575, 0.8182, 0.1575, 0.8636, 0.07873, 0.9545, 0.07873, 0.9091, 0.1575, 0.9545, 0.07873, 1.0, 0.1575, 0.9091, 0.1575, 0.3636, 0.1575, 0.4091, 0.07873, 0.4545, 0.1575, 0.3636, 0.1575, 0.3182, 0.07873, 0.4091, 0.07873, 0.3182, 0.07873, 0.3636, 0.0, 0.4091, 0.07873, 0.1364, 0.07873, 0.1818, 0.1575, 0.09091, 0.1575, 0.1364, 0.07873, 0.2273, 0.07873, 0.1818, 0.1575, 0.2273, 0.07873, 0.2727, 0.1575, 0.1818, 0.1575])
me_icosphere.update()
me_cube_006 = bpy.data.meshes.new('Cube.006')
me_cube_006.from_pydata([(-0.3563, -0.1363, -0.08542), (-0.3563, -0.1363, 0.1872), (-0.3563, 0.1363, -0.08542), (-0.3563, 0.1363, 0.1872), (0.5672, -0.1022, -0.05133), (0.5672, -0.1022, 0.1532), (0.5672, 0.1022, -0.05133), (0.5672, 0.1022, 0.1532), (-2.287, 0.1642, -0.1133), (-2.287, -0.1642, -0.1133), (-2.287, -0.1642, 0.2151), (-2.287, 0.1642, 0.2151), (-2.964, 0.2758, -0.2249), (-2.964, -0.2758, -0.2249), (-2.964, -0.2758, 0.3267), (-2.964, 0.2758, 0.3267), (-3.345, 0.2278, -0.1769), (-3.345, -0.2278, -0.1769), (-3.345, -0.2278, 0.2787), (-3.345, 0.2278, 0.2787), (-0.3563, -1.863e-09, -0.1365), (-0.3563, -0.1874, 0.05091), (-0.3563, -4.657e-10, 0.2384), (-0.3563, 0.1874, 0.05091), (0.2959, 0.1305, -0.07958), (0.2959, 0.1305, 0.1814), (0.6126, 0.1247, 0.05091), (0.6126, 1.048e-09, -0.07374), (0.6126, -8.149e-10, 0.1756), (0.6126, -0.1247, 0.05091), (0.2959, -0.1305, -0.07958), (0.2959, -0.1305, 0.1814), (-2.287, -2.328e-10, -0.1749), (-2.287, -0.2258, 0.05091), (-2.287, 0.0, 0.2767), (-2.287, 0.2258, 0.05091), (-1.361, 0.1398, 0.1907), (-1.361, -0.1398, 0.1907), (-1.361, -0.1398, -0.0889), (-1.361, 0.1398, -0.0889), (-2.964, 1.397e-09, -0.3283), (-2.964, -0.3792, 0.05091), (-2.964, -9.313e-10, 0.4301), (-2.964, 0.3792, 0.05091), (-2.753, 0.22, -0.1691), (-2.753, 0.22, 0.2709), (-2.753, -0.22, 0.2709), (-2.753, -0.22, -0.1691), (-3.377, -4.191e-09, -0.2268), (-3.377, -0.2777, 0.05091), (-3.377, 3.26e-09, 0.3286), (-3.377, 0.2777, 0.05091), (-3.185, -0.2872, 0.3381), (-3.185, -0.2872, -0.2363), (-3.185, 0.2872, 0.3381), (-3.185, 0.2872, -0.2363), (-1.361, -9.313e-10, 0.2432), (0.3003, 0.1796, 0.05091), (0.708, 5.821e-10, 0.05091), (0.3003, -0.1796, 0.05091), (0.3003, -3.492e-10, -0.1286), (0.3003, 1.63e-09, 0.2305), (-2.753, 0.3025, 0.05091), (-1.361, 0.0, -0.1413), (-1.361, 0.1922, 0.05091), (-1.361, -0.1922, 0.05091), (-3.189, -0.3952, 0.05091), (-2.753, -0.3025, 0.05091), (-2.753, 0.0, 0.3534), (-2.753, -9.313e-10, -0.2516), (-3.446, -6.054e-09, 0.05091), (-3.189, 1.863e-09, 0.4461), (-3.189, 0.0, -0.3443), (-3.189, 0.3952, 0.05091), (-0.3563, 0.06816, -0.111), (-0.3563, 0.06816, 0.2128), (-0.3563, 0.1619, 0.1191), (-0.3563, 0.1619, -0.01725), (0.4315, 0.1164, -0.06546), (-0.03022, 0.1334, -0.0825), (-0.03022, 0.1334, 0.1843), (0.4315, 0.1164, 0.1673), (0.5899, 0.1134, 0.102), (0.5899, 0.1134, -0.0002121), (0.5899, 0.05112, -0.06254), (0.5899, 0.05112, 0.1644), (-2.287, 0.08211, -0.1441), (-2.287, 0.08211, 0.2459), (-2.287, 0.195, 0.133), (-2.287, 0.195, -0.0312), (-0.8585, 0.1381, 0.189), (-1.824, 0.152, 0.2029), (-1.824, 0.152, -0.1011), (-0.8585, 0.1381, -0.08716), (-2.964, 0.1379, -0.2766), (-2.964, 0.1379, 0.3784), (-2.964, 0.3275, 0.1888), (-2.964, 0.3275, -0.08699), (-2.52, 0.1921, -0.1412), (-2.858, 0.2479, -0.197), (-2.858, 0.2479, 0.2988), (-2.52, 0.1921, 0.243), (-0.8585, -6.985e-10, 0.2408), (-1.361, 0.06991, 0.2169), (-1.824, -4.657e-10, 0.2599), (-0.02798, 0.1835, 0.05091), (0.2981, 0.155, 0.1162), (0.4565, 0.1521, 0.05091), (0.2981, 0.155, -0.01433), (0.2981, 0.06524, -0.1041), (0.4565, 3.492e-10, -0.1012), (-0.02798, -1.106e-09, -0.1326), (0.2981, 0.06524, 0.2059), (-0.02798, 5.821e-10, 0.2344), (0.4565, 4.075e-10, 0.203), (-2.52, 0.2642, 0.05091), (-2.753, 0.2613, -0.05909), (-2.858, 0.3409, 0.05091), (-2.753, 0.2613, 0.1609), (-0.8585, -9.313e-10, -0.1389), (-1.824, -1.164e-10, -0.1581), (-1.361, 0.06991, -0.1151), (-0.8585, 0.1898, 0.05091), (-1.361, 0.166, -0.019), (-1.824, 0.209, 0.05091), (-1.361, 0.166, 0.1208), (-2.52, 0.0, 0.3151), (-2.753, 0.11, 0.3122), (-2.858, -4.657e-10, 0.3918), (-2.52, -5.821e-10, -0.2132), (-2.858, 2.328e-10, -0.29), (-2.753, 0.11, -0.2104), (-2.858, 0.124, -0.2435), (-2.52, 0.09606, -0.1772), (-2.858, 0.124, 0.3453), (-2.52, 0.09606, 0.279), (-1.824, 0.1805, 0.1269), (-1.824, 0.1805, -0.0251), (-0.8585, 0.164, -0.01812), (-0.8585, 0.164, 0.1199), (-1.824, 0.07601, -0.1296), (-0.8585, 0.06904, -0.113), (-2.858, 0.2944, 0.1749), (-2.858, 0.2944, -0.07304), (-2.52, 0.2281, -0.04515), (-2.52, 0.2281, 0.147), (-0.0291, 0.0667, 0.2094), (0.444, 0.05818, 0.1851), (0.444, 0.05818, -0.08333), (-0.0291, 0.0667, -0.1075), (0.5899, 0.08229, 0.1332), (0.5899, 0.08229, -0.03137), (0.444, 0.1342, -0.007273), (0.444, 0.1342, 0.1091), (-0.0291, 0.1585, 0.1176), (-0.0291, 0.1585, -0.01579), (-1.824, 0.07601, 0.2314), (-0.8585, 0.06904, 0.2149)], [], [(1, 22, 102, 56, 37), (157, 90, 36, 103), (156, 91, 11, 87), (37, 56, 104, 34, 10), (155, 105, 57, 108), (154, 80, 25, 106), (153, 81, 7, 82), (152, 107, 26, 83), (6, 83, 151, 84), (82, 7, 85, 150), (58, 28, 5, 29), (27, 58, 29, 4), (4, 29, 59, 30), (29, 5, 31, 59), (59, 31, 1, 21), (30, 59, 21, 0), (149, 109, 60, 111), (148, 84, 27, 110), (60, 110, 27, 4, 30), (20, 111, 60, 30, 0), (147, 112, 61, 114), (146, 75, 22, 113), (61, 113, 22, 1, 31), (28, 114, 61, 31, 5), (145, 115, 62, 118), (144, 98, 44, 116), (143, 99, 12, 97), (142, 117, 43, 96), (141, 119, 63, 121), (20, 0, 38, 63, 119), (63, 38, 9, 32, 120), (140, 120, 32, 86), (139, 122, 64, 125), (138, 93, 39, 123), (137, 92, 8, 89), (136, 124, 35, 88), (0, 21, 65, 38), (21, 1, 37, 65), (65, 37, 10, 33), (38, 65, 33, 9), (13, 41, 66, 53), (41, 14, 52, 66), (66, 52, 18, 49), (53, 66, 49, 17), (9, 33, 67, 47), (33, 10, 46, 67), (67, 46, 14, 41), (47, 67, 41, 13), (10, 34, 126, 68, 46), (135, 101, 45, 127), (134, 100, 15, 95), (46, 68, 128, 42, 14), (133, 129, 69, 131), (32, 9, 47, 69, 129), (69, 47, 13, 40, 130), (132, 130, 40, 94), (17, 49, 70, 48), (49, 18, 50, 70), (70, 50, 19, 51), (48, 70, 51, 16), (14, 42, 71, 52), (42, 95, 15, 54, 71), (71, 54, 19, 50), (52, 71, 50, 18), (12, 94, 40, 72, 55), (40, 13, 53, 72), (72, 53, 17, 48), (55, 72, 48, 16), (15, 96, 43, 73, 54), (43, 97, 12, 55, 73), (73, 55, 16, 51), (54, 73, 51, 19), (99, 132, 94, 12), (44, 131, 132, 99), (131, 69, 130, 132), (98, 133, 131, 44), (8, 86, 133, 98), (86, 32, 129, 133), (128, 134, 95, 42), (68, 127, 134, 128), (127, 45, 100, 134), (126, 135, 127, 68), (34, 87, 135, 126), (87, 11, 101, 135), (91, 136, 88, 11), (36, 125, 136, 91), (125, 64, 124, 136), (124, 137, 89, 35), (64, 123, 137, 124), (123, 39, 92, 137), (122, 138, 123, 64), (23, 77, 138, 122), (77, 2, 93, 138), (90, 139, 125, 36), (3, 76, 139, 90), (76, 23, 122, 139), (92, 140, 86, 8), (39, 121, 140, 92), (121, 63, 120, 140), (93, 141, 121, 39), (2, 74, 141, 93), (74, 20, 119, 141), (100, 142, 96, 15), (45, 118, 142, 100), (118, 62, 117, 142), (117, 143, 97, 43), (62, 116, 143, 117), (116, 44, 99, 143), (115, 144, 116, 62), (35, 89, 144, 115), (89, 8, 98, 144), (101, 145, 118, 45), (11, 88, 145, 101), (88, 35, 115, 145), (112, 146, 113, 61), (25, 80, 146, 112), (80, 3, 75, 146), (85, 147, 114, 28), (7, 81, 147, 85), (81, 25, 112, 147), (109, 148, 110, 60), (24, 78, 148, 109), (78, 6, 84, 148), (74, 149, 111, 20), (2, 79, 149, 74), (79, 24, 109, 149), (58, 150, 85, 28), (26, 82, 150, 58), (83, 26, 58, 151), (151, 58, 27, 84), (78, 152, 83, 6), (24, 108, 152, 78), (108, 57, 107, 152), (107, 153, 82, 26), (57, 106, 153, 107), (106, 25, 81, 153), (105, 154, 106, 57), (23, 76, 154, 105), (76, 3, 80, 154), (79, 155, 108, 24), (2, 77, 155, 79), (77, 23, 105, 155), (104, 156, 87, 34), (56, 103, 156, 104), (103, 36, 91, 156), (102, 157, 103, 56), (22, 75, 157, 102), (75, 3, 90, 157)])
me_cube_006.polygons.foreach_set('use_smooth', [True] * 148)
me_cube_006.polygons.foreach_set('material_index', [0, 0, 0, 0, 0, 0, 0, 0, 0, 0, 0, 0, 0, 0, 0, 0, 0, 0, 0, 0, 0, 0, 0, 0, 0, 0, 0, 0, 0, 0, 0, 0, 0, 0, 0, 0, 0, 0, 0, 0, 1, 1, 1, 1, 0, 0, 0, 0, 0, 0, 0, 0, 0, 0, 0, 0, 1, 1, 1, 1, 1, 1, 1, 1, 1, 1, 1, 1, 1, 1, 1, 1, 0, 0, 0, 0, 0, 0, 0, 0, 0, 0, 0, 0, 0, 0, 0, 0, 0, 0, 0, 0, 0, 0, 0, 0, 0, 0, 0, 0, 0, 0, 0, 0, 0, 0, 0, 0, 0, 0, 0, 0, 0, 0, 0, 0, 0, 0, 0, 0, 0, 0, 0, 0, 0, 0, 0, 0, 0, 0, 0, 0, 0, 0, 0, 0, 0, 0, 0, 0, 0, 0, 0, 0, 0, 0, 0, 0])
_uv = me_cube_006.uv_layers.new(name='UVMap')
_uv.uv.foreach_set('vector', [0.875, 0.75, 0.8403, 0.625, 0.8559, 0.625, 0.8715, 0.625, 0.875, 0.75, 0.8655, 0.5625, 0.875, 0.5, 0.875, 0.5, 0.8733, 0.5625, 0.8741, 0.5625, 0.875, 0.5, 0.875, 0.5, 0.875, 0.5625, 0.875, 0.75, 0.8715, 0.625, 0.8733, 0.625, 0.875, 0.625, 0.875, 0.75, 0.4375, 0.322, 0.5, 0.3316, 0.5, 0.3785, 0.4375, 0.3767, 0.5625, 0.322, 0.625, 0.3125, 0.625, 0.375, 0.5625, 0.3767, 0.5625, 0.4384, 0.625, 0.4375, 0.625, 0.5, 0.5625, 0.5, 0.4375, 0.4384, 0.5, 0.4392, 0.5, 0.5, 0.4375, 0.5, 0.375, 0.5, 0.4375, 0.5, 0.4063, 0.5312, 0.375, 0.5625, 0.5625, 0.5, 0.625, 0.5, 0.625, 0.5625, 0.5938, 0.5312, 0.5, 0.625, 0.625, 0.625, 0.625, 0.75, 0.5, 0.75, 0.375, 0.625, 0.5, 0.625, 0.5, 0.75, 0.375, 0.75, 0.375, 0.75, 0.5, 0.75, 0.5, 0.8715, 0.375, 0.875, 0.5, 0.75, 0.625, 0.75, 0.625, 0.875, 0.5, 0.8715, 0.5, 0.8715, 0.625, 0.875, 0.625, 1.0, 0.5, 0.9653, 0.375, 0.875, 0.5, 0.8715, 0.5, 0.9653, 0.375, 1.0, 0.197, 0.5625, 0.2517, 0.5625, 0.2535, 0.625, 0.2066, 0.625, 0.3134, 0.5625, 0.375, 0.5625, 0.375, 0.625, 0.3142, 0.625, 0.2535, 0.625, 0.3142, 0.625, 0.375, 0.625, 0.375, 0.75, 0.25, 0.75, 0.1597, 0.625, 0.2066, 0.625, 0.2535, 0.625, 0.25, 0.75, 0.125, 0.75, 0.6866, 0.5625, 0.7483, 0.5625, 0.7465, 0.625, 0.6858, 0.625, 0.803, 0.5625, 0.8576, 0.5625, 0.8403, 0.625, 0.7934, 0.625, 0.7465, 0.625, 0.7934, 0.625, 0.8403, 0.625, 0.875, 0.75, 0.75, 0.75, 0.625, 0.625, 0.6858, 0.625, 0.7465, 0.625, 0.75, 0.75, 0.625, 0.75, 0.5625, 0.25, 0.5, 0.25, 0.5, 0.25, 0.5625, 0.25, 0.4375, 0.25, 0.375, 0.25, 0.375, 0.25, 0.4375, 0.25, 0.4375, 0.25, 0.375, 0.25, 0.375, 0.25, 0.4375, 0.25, 0.5625, 0.25, 0.5, 0.25, 0.5, 0.25, 0.5625, 0.25, 0.1345, 0.5625, 0.1441, 0.625, 0.1285, 0.625, 0.1267, 0.5625, 0.1597, 0.625, 0.125, 0.75, 0.125, 0.75, 0.1285, 0.625, 0.1441, 0.625, 0.1285, 0.625, 0.125, 0.75, 0.125, 0.75, 0.125, 0.625, 0.1267, 0.625, 0.1259, 0.5625, 0.1267, 0.625, 0.125, 0.625, 0.125, 0.5625, 0.5625, 0.2595, 0.5, 0.2691, 0.5, 0.2535, 0.5625, 0.2517, 0.4375, 0.2595, 0.375, 0.25, 0.375, 0.25, 0.4375, 0.2517, 0.4375, 0.2509, 0.375, 0.25, 0.375, 0.25, 0.4375, 0.25, 0.5625, 0.2509, 0.5, 0.2517, 0.5, 0.25, 0.5625, 0.25, 0.375, 1.0, 0.5, 0.9653, 0.5, 0.9965, 0.375, 1.0, 0.5, 0.9653, 0.625, 1.0, 0.625, 1.0, 0.5, 0.9965, 0.5, 0.9965, 0.625, 1.0, 0.625, 1.0, 0.5, 1.0, 0.375, 1.0, 0.5, 0.9965, 0.5, 1.0, 0.375, 1.0, 0.375, 1.0, 0.5, 1.0, 0.5, 1.0, 0.375, 1.0, 0.5, 1.0, 0.625, 1.0, 0.625, 1.0, 0.5, 1.0, 0.5, 1.0, 0.625, 1.0, 0.625, 1.0, 0.5, 1.0, 0.375, 1.0, 0.5, 1.0, 0.5, 1.0, 0.375, 1.0, 0.375, 1.0, 0.5, 1.0, 0.5, 1.0, 0.375, 1.0, 0.5, 1.0, 0.625, 1.0, 0.625, 1.0, 0.5, 1.0, 0.5, 1.0, 0.625, 1.0, 0.625, 1.0, 0.5, 1.0, 0.375, 1.0, 0.5, 1.0, 0.5, 1.0, 0.375, 1.0, 0.875, 0.75, 0.875, 0.625, 0.875, 0.625, 0.875, 0.625, 0.875, 0.75, 0.875, 0.5625, 0.875, 0.5, 0.875, 0.5, 0.875, 0.5625, 0.875, 0.5625, 0.875, 0.5, 0.875, 0.5, 0.875, 0.5625, 0.875, 0.75, 0.875, 0.625, 0.875, 0.625, 0.875, 0.625, 0.875, 0.75, 0.125, 0.5625, 0.125, 0.625, 0.125, 0.625, 0.125, 0.5625, 0.125, 0.625, 0.125, 0.75, 0.125, 0.75, 0.125, 0.625, 0.125, 0.625, 0.125, 0.625, 0.125, 0.75, 0.125, 0.75, 0.125, 0.625, 0.125, 0.625, 0.125, 0.5625, 0.125, 0.625, 0.125, 0.625, 0.125, 0.5625, 0.375, 0.0, 0.5, 0.0, 0.5, 0.1215, 0.375, 0.125, 0.5, 0.0, 0.625, 0.0, 0.625, 0.125, 0.5, 0.1215, 0.5, 0.1215, 0.625, 0.125, 0.625, 0.25, 0.5, 0.2153, 0.375, 0.125, 0.5, 0.1215, 0.5, 0.2153, 0.375, 0.25, 0.875, 0.75, 0.875, 0.625, 0.875, 0.625, 0.875, 0.75, 0.875, 0.625, 0.875, 0.5625, 0.875, 0.5, 0.875, 0.5, 0.875, 0.625, 0.875, 0.625, 0.875, 0.5, 0.875, 0.5, 0.875, 0.625, 0.875, 0.75, 0.875, 0.625, 0.875, 0.625, 0.875, 0.75, 0.125, 0.5, 0.125, 0.5625, 0.125, 0.625, 0.125, 0.625, 0.125, 0.5, 0.125, 0.625, 0.125, 0.75, 0.125, 0.75, 0.125, 0.625, 0.125, 0.625, 0.125, 0.75, 0.125, 0.75, 0.125, 0.625, 0.125, 0.5, 0.125, 0.625, 0.125, 0.625, 0.125, 0.5, 0.625, 0.25, 0.5625, 0.25, 0.5, 0.25, 0.5, 0.2465, 0.625, 0.25, 0.5, 0.25, 0.4375, 0.25, 0.375, 0.25, 0.375, 0.25, 0.5, 0.2465, 0.5, 0.2465, 0.375, 0.25, 0.375, 0.25, 0.5, 0.2153, 0.625, 0.25, 0.5, 0.2465, 0.5, 0.2153, 0.625, 0.25, 0.125, 0.5, 0.125, 0.5625, 0.125, 0.5625, 0.125, 0.5, 0.125, 0.5, 0.125, 0.5625, 0.125, 0.5625, 0.125, 0.5, 0.125, 0.5625, 0.125, 0.625, 0.125, 0.625, 0.125, 0.5625, 0.125, 0.5, 0.125, 0.5625, 0.125, 0.5625, 0.125, 0.5, 0.125, 0.5, 0.125, 0.5625, 0.125, 0.5625, 0.125, 0.5, 0.125, 0.5625, 0.125, 0.625, 0.125, 0.625, 0.125, 0.5625, 0.875, 0.625, 0.875, 0.5625, 0.875, 0.5625, 0.875, 0.625, 0.875, 0.625, 0.875, 0.5625, 0.875, 0.5625, 0.875, 0.625, 0.875, 0.5625, 0.875, 0.5, 0.875, 0.5, 0.875, 0.5625, 0.875, 0.625, 0.875, 0.5625, 0.875, 0.5625, 0.875, 0.625, 0.875, 0.625, 0.875, 0.5625, 0.875, 0.5625, 0.875, 0.625, 0.875, 0.5625, 0.875, 0.5, 0.875, 0.5, 0.875, 0.5625, 0.625, 0.25, 0.5625, 0.2509, 0.5625, 0.25, 0.625, 0.25, 0.625, 0.25, 0.5625, 0.2517, 0.5625, 0.2509, 0.625, 0.25, 0.5625, 0.2517, 0.5, 0.2535, 0.5, 0.2517, 0.5625, 0.2509, 0.5, 0.2517, 0.4375, 0.2509, 0.4375, 0.25, 0.5, 0.25, 0.5, 0.2535, 0.4375, 0.2517, 0.4375, 0.2509, 0.5, 0.2517, 0.4375, 0.2517, 0.375, 0.25, 0.375, 0.25, 0.4375, 0.2509, 0.5, 0.2691, 0.4375, 0.2595, 0.4375, 0.2517, 0.5, 0.2535, 0.5, 0.2847, 0.4375, 0.2674, 0.4375, 0.2595, 0.5, 0.2691, 0.4375, 0.2674, 0.375, 0.25, 0.375, 0.25, 0.4375, 0.2595, 0.625, 0.25, 0.5625, 0.2595, 0.5625, 0.2517, 0.625, 0.25, 0.625, 0.25, 0.5625, 0.2674, 0.5625, 0.2595, 0.625, 0.25, 0.5625, 0.2674, 0.5, 0.2847, 0.5, 0.2691, 0.5625, 0.2595, 0.125, 0.5, 0.1259, 0.5625, 0.125, 0.5625, 0.125, 0.5, 0.125, 0.5, 0.1267, 0.5625, 0.1259, 0.5625, 0.125, 0.5, 0.1267, 0.5625, 0.1285, 0.625, 0.1267, 0.625, 0.1259, 0.5625, 0.125, 0.5, 0.1345, 0.5625, 0.1267, 0.5625, 0.125, 0.5, 0.125, 0.5, 0.1424, 0.5625, 0.1345, 0.5625, 0.125, 0.5, 0.1424, 0.5625, 0.1597, 0.625, 0.1441, 0.625, 0.1345, 0.5625, 0.625, 0.25, 0.5625, 0.25, 0.5625, 0.25, 0.625, 0.25, 0.625, 0.25, 0.5625, 0.25, 0.5625, 0.25, 0.625, 0.25, 0.5625, 0.25, 0.5, 0.25, 0.5, 0.25, 0.5625, 0.25, 0.5, 0.25, 0.4375, 0.25, 0.4375, 0.25, 0.5, 0.25, 0.5, 0.25, 0.4375, 0.25, 0.4375, 0.25, 0.5, 0.25, 0.4375, 0.25, 0.375, 0.25, 0.375, 0.25, 0.4375, 0.25, 0.5, 0.25, 0.4375, 0.25, 0.4375, 0.25, 0.5, 0.25, 0.5, 0.25, 0.4375, 0.25, 0.4375, 0.25, 0.5, 0.25, 0.4375, 0.25, 0.375, 0.25, 0.375, 0.25, 0.4375, 0.25, 0.625, 0.25, 0.5625, 0.25, 0.5625, 0.25, 0.625, 0.25, 0.625, 0.25, 0.5625, 0.25, 0.5625, 0.25, 0.625, 0.25, 0.5625, 0.25, 0.5, 0.25, 0.5, 0.25, 0.5625, 0.25, 0.7483, 0.5625, 0.803, 0.5625, 0.7934, 0.625, 0.7465, 0.625, 0.75, 0.5, 0.8125, 0.5, 0.803, 0.5625, 0.7483, 0.5625, 0.8125, 0.5, 0.875, 0.5, 0.8576, 0.5625, 0.803, 0.5625, 0.625, 0.5625, 0.6866, 0.5625, 0.6858, 0.625, 0.625, 0.625, 0.625, 0.5, 0.6875, 0.5, 0.6866, 0.5625, 0.625, 0.5625, 0.6875, 0.5, 0.75, 0.5, 0.7483, 0.5625, 0.6866, 0.5625, 0.2517, 0.5625, 0.3134, 0.5625, 0.3142, 0.625, 0.2535, 0.625, 0.25, 0.5, 0.3125, 0.5, 0.3134, 0.5625, 0.2517, 0.5625, 0.3125, 0.5, 0.375, 0.5, 0.375, 0.5625, 0.3134, 0.5625, 0.1424, 0.5625, 0.197, 0.5625, 0.2066, 0.625, 0.1597, 0.625, 0.125, 0.5, 0.1875, 0.5, 0.197, 0.5625, 0.1424, 0.5625, 0.1875, 0.5, 0.25, 0.5, 0.2517, 0.5625, 0.197, 0.5625, 0.5, 0.625, 0.5938, 0.5312, 0.625, 0.5625, 0.625, 0.625, 0.5, 0.5, 0.5625, 0.5, 0.5938, 0.5312, 0.5, 0.625, 0.4375, 0.5, 0.5, 0.5, 0.5, 0.625, 0.4063, 0.5312, 0.4063, 0.5312, 0.5, 0.625, 0.375, 0.625, 0.375, 0.5625, 0.375, 0.4375, 0.4375, 0.4384, 0.4375, 0.5, 0.375, 0.5, 0.375, 0.375, 0.4375, 0.3767, 0.4375, 0.4384, 0.375, 0.4375, 0.4375, 0.3767, 0.5, 0.3785, 0.5, 0.4392, 0.4375, 0.4384, 0.5, 0.4392, 0.5625, 0.4384, 0.5625, 0.5, 0.5, 0.5, 0.5, 0.3785, 0.5625, 0.3767, 0.5625, 0.4384, 0.5, 0.4392, 0.5625, 0.3767, 0.625, 0.375, 0.625, 0.4375, 0.5625, 0.4384, 0.5, 0.3316, 0.5625, 0.322, 0.5625, 0.3767, 0.5, 0.3785, 0.5, 0.2847, 0.5625, 0.2674, 0.5625, 0.322, 0.5, 0.3316, 0.5625, 0.2674, 0.625, 0.25, 0.625, 0.3125, 0.5625, 0.322, 0.375, 0.3125, 0.4375, 0.322, 0.4375, 0.3767, 0.375, 0.375, 0.375, 0.25, 0.4375, 0.2674, 0.4375, 0.322, 0.375, 0.3125, 0.4375, 0.2674, 0.5, 0.2847, 0.5, 0.3316, 0.4375, 0.322, 0.8733, 0.625, 0.8741, 0.5625, 0.875, 0.5625, 0.875, 0.625, 0.8715, 0.625, 0.8733, 0.5625, 0.8741, 0.5625, 0.8733, 0.625, 0.8733, 0.5625, 0.875, 0.5, 0.875, 0.5, 0.8741, 0.5625, 0.8559, 0.625, 0.8655, 0.5625, 0.8733, 0.5625, 0.8715, 0.625, 0.8403, 0.625, 0.8576, 0.5625, 0.8655, 0.5625, 0.8559, 0.625, 0.8576, 0.5625, 0.875, 0.5, 0.875, 0.5, 0.8655, 0.5625])
me_cube_006.materials.append(mat_fur)
me_cube_006.materials.append(mat_skin)
me_cube_006.update()
arm_armature = bpy.data.armatures.new('Armature')  # bones are not reproduced

# ---- objects
ob_body = bpy.data.objects.new('body', me_cube)
ob_legs = bpy.data.objects.new('legs', me_cube_001)
ob_arms = bpy.data.objects.new('arms', me_cube_002)
ob_head = bpy.data.objects.new('Head', me_cube_003)
ob_teeth = bpy.data.objects.new('teeth', me_cube_004)
ob_ears = bpy.data.objects.new('Ears', me_cube_005)
ob_eyes = bpy.data.objects.new('eyes', me_icosphere)
ob_tail = bpy.data.objects.new('tail', me_cube_006)
ob_bones = bpy.data.objects.new('bones', arm_armature)

# ---- transforms, parenting, visibility, modifiers, constraints
ob_body.parent = ob_bones
ob_body.location = (0.0, 0.0, 0.0)
ob_body.lock_rotations_4d = False
ob_body.empty_display_type = 'ARROWS'
ob_body.lineart.crease_threshold = 0.0
_vg = ob_body.vertex_groups.new(name='back')
for _i, _w in zip([0, 1, 2, 3, 4, 5, 6, 7, 8, 10, 11], [0.7011, 0.629, 0.09225, 0.02439, 0.1112, 0.6545, 0.1035, 0.03267, 0.102, 0.0824, 0.05678]): _vg.add([_i], _w, 'REPLACE')
_vg = ob_body.vertex_groups.new(name='neck')
for _i, _w in zip([0, 2, 3, 9, 11], [0.05846, 0.125, 0.01183, 0.4743, 0.068]): _vg.add([_i], _w, 'REPLACE')
_vg = ob_body.vertex_groups.new(name='head')
for _i, _w in zip([0, 2, 3, 9, 11], [0.05846, 0.125, 0.01183, 0.4743, 0.068]): _vg.add([_i], _w, 'REPLACE')
_vg = ob_body.vertex_groups.new(name='upper jaw')
_vg = ob_body.vertex_groups.new(name='lower jaw')
_vg = ob_body.vertex_groups.new(name='shoulder.L')
for _i, _w in zip([1, 3, 11], [0.01369, 0.08668, 0.5122]): _vg.add([_i], _w, 'REPLACE')
_vg = ob_body.vertex_groups.new(name='bicep.L')
_vg = ob_body.vertex_groups.new(name='forearm.L')
_vg = ob_body.vertex_groups.new(name='shoulder.R')
for _i, _w in zip([1, 2, 3, 4, 5, 9, 11], [0.03862, 0.5944, 0.7375, 0.05181, 0.07835, 0.005605, 0.2494]): _vg.add([_i], _w, 'REPLACE')
_vg = ob_body.vertex_groups.new(name='bicep.R')
_vg = ob_body.vertex_groups.new(name='forearm.R')
_vg = ob_body.vertex_groups.new(name='tail base')
for _i, _w in zip([0, 1, 4, 5, 6, 7, 8, 10], [0.1196, 0.1033, 0.02187, 0.1037, 0.7067, 0.2096, 0.7002, 0.8466]): _vg.add([_i], _w, 'REPLACE')
_vg = ob_body.vertex_groups.new(name='tail.004')
_vg = ob_body.vertex_groups.new(name='tail.003')
_vg = ob_body.vertex_groups.new(name='tail.002')
_vg = ob_body.vertex_groups.new(name='tail')
_vg = ob_body.vertex_groups.new(name='hip.L')
_vg = ob_body.vertex_groups.new(name='femur.L')
_vg = ob_body.vertex_groups.new(name='shin.L')
_vg = ob_body.vertex_groups.new(name='foot.L')
_vg = ob_body.vertex_groups.new(name='hand.L')
_vg = ob_body.vertex_groups.new(name='elbow.L')
_vg = ob_body.vertex_groups.new(name='hip.R')
for _i, _w in zip([0, 1, 2, 3, 4, 5, 6, 7, 8, 10, 11], [0.02615, 0.1808, 0.01136, 0.06932, 0.7857, 0.1256, 0.1691, 0.737, 0.1829, 0.05484, 0.02161]): _vg.add([_i], _w, 'REPLACE')
_vg = ob_body.vertex_groups.new(name='femur.R')
_vg = ob_body.vertex_groups.new(name='shin.R')
_vg = ob_body.vertex_groups.new(name='foot.R')
_vg = ob_body.vertex_groups.new(name='hand.R')
_vg = ob_body.vertex_groups.new(name='elbow.R')
_vg = ob_body.vertex_groups.new(name='knee.R')
_m = ob_body.modifiers.new('Mirror', 'MIRROR')
_m.use_axis = (False, True, False)
_m.use_clip = True
_m = ob_body.modifiers.new('Subdivision', 'SUBSURF')
_m = ob_body.modifiers.new('Armature', 'ARMATURE')
_m.object = ob_bones
ob_legs.parent = ob_bones
ob_legs.location = (0.0, 0.0, 0.0)
ob_legs.lock_rotations_4d = False
ob_legs.empty_display_type = 'ARROWS'
ob_legs.lineart.crease_threshold = 0.0
_vg = ob_legs.vertex_groups.new(name='back')
_vg = ob_legs.vertex_groups.new(name='neck')
_vg = ob_legs.vertex_groups.new(name='head')
_vg = ob_legs.vertex_groups.new(name='upper jaw')
_vg = ob_legs.vertex_groups.new(name='lower jaw')
_vg = ob_legs.vertex_groups.new(name='shoulder.L')
_vg = ob_legs.vertex_groups.new(name='bicep.L')
_vg = ob_legs.vertex_groups.new(name='forearm.L')
_vg = ob_legs.vertex_groups.new(name='shoulder.R')
_vg = ob_legs.vertex_groups.new(name='bicep.R')
_vg = ob_legs.vertex_groups.new(name='forearm.R')
_vg = ob_legs.vertex_groups.new(name='tail base')
_vg = ob_legs.vertex_groups.new(name='tail.004')
_vg = ob_legs.vertex_groups.new(name='tail.003')
_vg = ob_legs.vertex_groups.new(name='tail.002')
_vg = ob_legs.vertex_groups.new(name='tail')
_vg = ob_legs.vertex_groups.new(name='hip.L')
_vg = ob_legs.vertex_groups.new(name='femur.L')
_vg = ob_legs.vertex_groups.new(name='shin.L')
_vg = ob_legs.vertex_groups.new(name='foot.L')
_vg = ob_legs.vertex_groups.new(name='hand.L')
_vg = ob_legs.vertex_groups.new(name='elbow.L')
_vg = ob_legs.vertex_groups.new(name='hip.R')
for _i, _w in zip([0, 1, 2, 3, 4, 5, 6, 7], [0.8519, 0.9166, 0.5615, 0.8842, 0.03385, 0.03113, 0.003114, 0.02869]): _vg.add([_i], _w, 'REPLACE')
_vg = ob_legs.vertex_groups.new(name='femur.R')
for _i, _w in zip([0, 1, 2, 3, 4, 5, 6, 7, 12, 13, 14, 15, 41, 42, 43, 44], [0.1473, 0.08261, 0.4378, 0.1149, 0.9453, 0.9484, 0.9603, 0.9468, 0.06431, 0.07896, 0.07631, 0.07538, 0.8514, 0.8573, 0.8583, 0.8662]): _vg.add([_i], _w, 'REPLACE')
_vg = ob_legs.vertex_groups.new(name='shin.R')
for _i, _w in zip([8, 9, 10, 11, 12, 13, 14, 15, 16, 17, 18, 19, 20, 21, 22, 24, 25, 26, 28, 29, 30, 32, 41, 42, 43, 44], [0.9884, 0.9528, 0.9939, 0.9576, 0.9352, 0.9196, 0.9222, 0.9239, 0.8359, 0.148, 0.8525, 0.139, 0.5215, 0.06434, 0.5106, 0.7322, 0.05145, 0.141, 0.6007, 0.01332, 0.01234, 0.3091, 0.1441, 0.1377, 0.1383, 0.1295]): _vg.add([_i], _w, 'REPLACE')
_vg = ob_legs.vertex_groups.new(name='foot.R')
for _i, _w in zip([9, 11, 16, 17, 18, 19, 20, 21, 22, 23, 24, 25, 26, 27, 28, 29, 30, 31, 32, 33, 34, 35, 36, 37, 38, 39, 40], [0.04045, 0.03169, 0.1639, 0.8519, 0.1474, 0.8609, 0.4785, 0.9356, 0.4894, 0.9814, 0.2677, 0.9485, 0.859, 0.9984, 0.3993, 0.9683, 0.9688, 0.9933, 0.6909, 0.9867, 0.9843, 0.9885, 0.9882, 0.9976, 0.9952, 0.994, 0.9967]): _vg.add([_i], _w, 'REPLACE')
_vg = ob_legs.vertex_groups.new(name='hand.R')
_vg = ob_legs.vertex_groups.new(name='elbow.R')
_vg = ob_legs.vertex_groups.new(name='knee.R')
_m = ob_legs.modifiers.new('Mirror', 'MIRROR')
_m.use_axis = (False, True, False)
_m = ob_legs.modifiers.new('Subdivision', 'SUBSURF')
_m = ob_legs.modifiers.new('Armature', 'ARMATURE')
_m.object = ob_bones
ob_arms.parent = ob_bones
ob_arms.location = (1.707, 0.0, 0.0)
ob_arms.lock_rotations_4d = False
ob_arms.empty_display_type = 'ARROWS'
ob_arms.lineart.crease_threshold = 0.0
_vg = ob_arms.vertex_groups.new(name='back')
_vg = ob_arms.vertex_groups.new(name='neck')
_vg = ob_arms.vertex_groups.new(name='head')
_vg = ob_arms.vertex_groups.new(name='upper jaw')
_vg = ob_arms.vertex_groups.new(name='lower jaw')
_vg = ob_arms.vertex_groups.new(name='shoulder.L')
_vg = ob_arms.vertex_groups.new(name='bicep.L')
_vg = ob_arms.vertex_groups.new(name='forearm.L')
_vg = ob_arms.vertex_groups.new(name='shoulder.R')
for _i, _w in zip([0, 1, 2, 3, 4, 5, 6, 7], [0.9552, 0.9195, 0.941, 0.9201, 0.03694, 0.04197, 0.02232, 0.04027]): _vg.add([_i], _w, 'REPLACE')
_vg = ob_arms.vertex_groups.new(name='bicep.R')
for _i, _w in zip([0, 1, 2, 3, 4, 5, 6, 7, 12, 13, 14, 15, 41, 42, 43, 44], [0.03922, 0.08005, 0.05871, 0.07941, 0.9521, 0.9489, 0.9593, 0.9482, 0.02892, 0.05071, 0.03673, 0.01803, 0.9242, 0.9385, 0.9376, 0.937]): _vg.add([_i], _w, 'REPLACE')
_vg = ob_arms.vertex_groups.new(name='forearm.R')
for _i, _w in zip([8, 9, 10, 11, 12, 13, 14, 15, 16, 17, 18, 19, 20, 21, 22, 23, 24, 25, 26, 28, 29, 32, 41, 42, 43, 44], [0.9925, 0.955, 0.9908, 0.9497, 0.9602, 0.9481, 0.9557, 0.9657, 0.8699, 0.09905, 0.8318, 0.168, 0.5212, 0.008592, 0.5273, 0.03701, 0.6514, 0.0371, 0.2166, 0.6077, 0.05914, 0.3665, 0.07215, 0.05843, 0.05974, 0.05982]): _vg.add([_i], _w, 'REPLACE')
_vg = ob_arms.vertex_groups.new(name='tail base')
_vg = ob_arms.vertex_groups.new(name='tail.004')
_vg = ob_arms.vertex_groups.new(name='tail.003')
_vg = ob_arms.vertex_groups.new(name='tail.002')
_vg = ob_arms.vertex_groups.new(name='tail')
_vg = ob_arms.vertex_groups.new(name='hip.L')
_vg = ob_arms.vertex_groups.new(name='femur.L')
_vg = ob_arms.vertex_groups.new(name='shin.L')
_vg = ob_arms.vertex_groups.new(name='foot.L')
_vg = ob_arms.vertex_groups.new(name='hand.L')
_vg = ob_arms.vertex_groups.new(name='elbow.L')
_vg = ob_arms.vertex_groups.new(name='hip.R')
_vg = ob_arms.vertex_groups.new(name='femur.R')
_vg = ob_arms.vertex_groups.new(name='shin.R')
_vg = ob_arms.vertex_groups.new(name='foot.R')
_vg = ob_arms.vertex_groups.new(name='hand.R')
for _i, _w in zip([9, 11, 16, 17, 18, 19, 20, 21, 22, 23, 24, 25, 26, 27, 28, 29, 30, 31, 32, 33, 34, 35, 36, 37, 38, 39, 40], [0.03814, 0.04846, 0.1301, 0.9009, 0.1682, 0.8319, 0.4788, 0.9707, 0.4726, 0.9565, 0.3486, 0.9564, 0.7834, 0.9968, 0.3923, 0.9408, 0.9773, 0.9968, 0.6335, 0.9934, 0.9935, 0.9957, 0.9955, 0.9865, 0.9816, 0.9797, 0.9867]): _vg.add([_i], _w, 'REPLACE')
_vg = ob_arms.vertex_groups.new(name='elbow.R')
_vg = ob_arms.vertex_groups.new(name='knee.R')
_m = ob_arms.modifiers.new('Mirror', 'MIRROR')
_m.use_axis = (False, True, False)
_m = ob_arms.modifiers.new('Subdivision', 'SUBSURF')
_m = ob_arms.modifiers.new('Armature', 'ARMATURE')
_m.object = ob_bones
ob_head.parent = ob_bones
ob_head.location = (0.0, 0.0, 0.0)
ob_head.lock_rotations_4d = False
ob_head.empty_display_type = 'ARROWS'
ob_head.lineart.crease_threshold = 0.0
_vg = ob_head.vertex_groups.new(name='back')
_vg = ob_head.vertex_groups.new(name='neck')
for _i, _w in zip([2, 6, 23], [0.07358, 0.3102, 0.05646]): _vg.add([_i], _w, 'REPLACE')
_vg = ob_head.vertex_groups.new(name='head')
for _i, _w in zip([0, 1, 2, 3, 4, 5, 6, 7, 8, 10, 11, 16, 17, 18, 20, 21, 22, 23], [0.6972, 0.1866, 0.9016, 0.9462, 0.9542, 0.7005, 0.6693, 0.142, 0.1164, 0.02473, 0.1077, 0.4708, 0.0854, 0.4749, 0.8207, 0.8861, 0.7994, 0.8242]): _vg.add([_i], _w, 'REPLACE')
_vg = ob_head.vertex_groups.new(name='upper jaw')
for _i, _w in zip([0, 1, 5, 8, 9, 10, 11, 12, 13, 14, 15, 16, 17, 18, 19, 21, 23, 24, 26], [0.1016, 0.08281, 0.1136, 0.7948, 0.8845, 0.7718, 0.7583, 0.9824, 0.9907, 0.9666, 0.9597, 0.1703, 0.218, 0.2182, 0.4859, 0.02549, 0.04763, 0.01356, 0.04847]): _vg.add([_i], _w, 'REPLACE')
_vg = ob_head.vertex_groups.new(name='lower jaw')
for _i, _w in zip([0, 1, 3, 5, 7, 8, 9, 10, 11, 14, 16, 17, 18, 19, 20, 21, 22, 23, 24, 25, 26, 27], [0.1905, 0.7301, 0.009957, 0.1628, 0.8436, 0.08699, 0.1098, 0.1905, 0.1329, 0.005129, 0.3543, 0.6962, 0.2994, 0.4997, 0.1548, 0.05479, 0.1921, 0.07051, 0.9528, 0.995, 0.9418, 0.9862]): _vg.add([_i], _w, 'REPLACE')
_vg = ob_head.vertex_groups.new(name='shoulder.L')
_vg = ob_head.vertex_groups.new(name='bicep.L')
_vg = ob_head.vertex_groups.new(name='forearm.L')
_vg = ob_head.vertex_groups.new(name='shoulder.R')
_vg = ob_head.vertex_groups.new(name='bicep.R')
_vg = ob_head.vertex_groups.new(name='forearm.R')
_vg = ob_head.vertex_groups.new(name='tail base')
_vg = ob_head.vertex_groups.new(name='tail.004')
_vg = ob_head.vertex_groups.new(name='tail.003')
_vg = ob_head.vertex_groups.new(name='tail.002')
_vg = ob_head.vertex_groups.new(name='tail')
_vg = ob_head.vertex_groups.new(name='hip.L')
_vg = ob_head.vertex_groups.new(name='femur.L')
_vg = ob_head.vertex_groups.new(name='shin.L')
_vg = ob_head.vertex_groups.new(name='foot.L')
_vg = ob_head.vertex_groups.new(name='hand.L')
_vg = ob_head.vertex_groups.new(name='elbow.L')
_vg = ob_head.vertex_groups.new(name='hip.R')
_vg = ob_head.vertex_groups.new(name='femur.R')
_vg = ob_head.vertex_groups.new(name='shin.R')
_vg = ob_head.vertex_groups.new(name='foot.R')
_vg = ob_head.vertex_groups.new(name='hand.R')
_vg = ob_head.vertex_groups.new(name='elbow.R')
_vg = ob_head.vertex_groups.new(name='knee.R')
_m = ob_head.modifiers.new('Mirror', 'MIRROR')
_m.use_axis = (False, True, False)
_m.use_clip = True
_m = ob_head.modifiers.new('Subdivision', 'SUBSURF')
_m = ob_head.modifiers.new('Armature', 'ARMATURE')
_m.object = ob_bones
ob_teeth.location = (4.358, 5.122e-08, -0.3812)
_vg = ob_teeth.vertex_groups.new(name='back')
_vg = ob_teeth.vertex_groups.new(name='neck')
_vg = ob_teeth.vertex_groups.new(name='head')
_vg = ob_teeth.vertex_groups.new(name='upper jaw')
_vg = ob_teeth.vertex_groups.new(name='lower jaw')
_vg = ob_teeth.vertex_groups.new(name='shoulder.L')
_vg = ob_teeth.vertex_groups.new(name='bicep.L')
_vg = ob_teeth.vertex_groups.new(name='forearm.L')
_vg = ob_teeth.vertex_groups.new(name='shoulder.R')
_vg = ob_teeth.vertex_groups.new(name='bicep.R')
_vg = ob_teeth.vertex_groups.new(name='forearm.R')
_vg = ob_teeth.vertex_groups.new(name='tail base')
_vg = ob_teeth.vertex_groups.new(name='tail.004')
_vg = ob_teeth.vertex_groups.new(name='tail.003')
_vg = ob_teeth.vertex_groups.new(name='tail.002')
_vg = ob_teeth.vertex_groups.new(name='tail')
_vg = ob_teeth.vertex_groups.new(name='hip.L')
_vg = ob_teeth.vertex_groups.new(name='femur.L')
_vg = ob_teeth.vertex_groups.new(name='shin.L')
_vg = ob_teeth.vertex_groups.new(name='foot.L')
_vg = ob_teeth.vertex_groups.new(name='hand.L')
_vg = ob_teeth.vertex_groups.new(name='elbow.L')
_vg = ob_teeth.vertex_groups.new(name='hip.R')
_vg = ob_teeth.vertex_groups.new(name='femur.R')
_vg = ob_teeth.vertex_groups.new(name='shin.R')
_vg = ob_teeth.vertex_groups.new(name='foot.R')
_vg = ob_teeth.vertex_groups.new(name='hand.R')
_vg = ob_teeth.vertex_groups.new(name='elbow.R')
_vg = ob_teeth.vertex_groups.new(name='knee.R')
_m = ob_teeth.modifiers.new('Mirror', 'MIRROR')
_m.use_axis = (False, True, False)
_c = ob_teeth.constraints.new('CHILD_OF'); _c.name = 'Child Of'
_c.target = ob_bones
_c.subtarget = 'upper jaw'
_c.set_inverse_pending = False
_c.inverse_matrix = ((-0.09136, -3.913e-07, -0.9958, 0.226), (0.9958, 1.229e-08, -0.09136, -3.822), (4.845e-08, -1.0, 3.937e-07, 1.234e-08), (-0.0, 0.0, -0.0, 1.0))
ob_ears.parent = ob_bones
ob_ears.location = (0.0, 0.0, 0.0)
_vg = ob_ears.vertex_groups.new(name='back')
_vg = ob_ears.vertex_groups.new(name='neck')
for _i, _w in zip([0, 1, 2, 3, 4, 5, 6, 7, 8, 9, 10, 11], [0.3511, 0.4537, 0.2678, 0.4227, 0.4132, 0.4897, 0.269, 0.4846, 0.4889, 0.2322, 0.372, 0.4787]): _vg.add([_i], _w, 'REPLACE')
_vg = ob_ears.vertex_groups.new(name='head')
for _i, _w in zip([0, 1, 2, 3, 4, 5, 6, 7, 8, 9, 10, 11], [0.4222, 0.3947, 0.5051, 0.3352, 0.4261, 0.3724, 0.5863, 0.3486, 0.3123, 0.5994, 0.44, 0.3888]): _vg.add([_i], _w, 'REPLACE')
_vg = ob_ears.vertex_groups.new(name='upper jaw')
for _i, _w in zip([0, 1, 2, 3, 4, 5, 6, 7, 8, 9, 10, 11], [0.1134, 0.07581, 0.1135, 0.121, 0.08033, 0.06893, 0.07236, 0.08343, 0.09941, 0.08419, 0.094, 0.06627]): _vg.add([_i], _w, 'REPLACE')
_vg = ob_ears.vertex_groups.new(name='lower jaw')
for _i, _w in zip([0, 1, 2, 3, 4, 5, 6, 7, 8, 9, 10, 11], [0.1134, 0.07581, 0.1135, 0.121, 0.08033, 0.06893, 0.07236, 0.08343, 0.09941, 0.08419, 0.094, 0.06627]): _vg.add([_i], _w, 'REPLACE')
_vg = ob_ears.vertex_groups.new(name='shoulder.L')
_vg = ob_ears.vertex_groups.new(name='bicep.L')
_vg = ob_ears.vertex_groups.new(name='forearm.L')
_vg = ob_ears.vertex_groups.new(name='shoulder.R')
_vg = ob_ears.vertex_groups.new(name='bicep.R')
_vg = ob_ears.vertex_groups.new(name='forearm.R')
_vg = ob_ears.vertex_groups.new(name='tail base')
_vg = ob_ears.vertex_groups.new(name='tail.004')
_vg = ob_ears.vertex_groups.new(name='tail.003')
_vg = ob_ears.vertex_groups.new(name='tail.002')
_vg = ob_ears.vertex_groups.new(name='tail')
_vg = ob_ears.vertex_groups.new(name='hip.L')
_vg = ob_ears.vertex_groups.new(name='femur.L')
_vg = ob_ears.vertex_groups.new(name='shin.L')
_vg = ob_ears.vertex_groups.new(name='foot.L')
_vg = ob_ears.vertex_groups.new(name='hand.L')
_vg = ob_ears.vertex_groups.new(name='elbow.L')
_vg = ob_ears.vertex_groups.new(name='hip.R')
_vg = ob_ears.vertex_groups.new(name='femur.R')
_vg = ob_ears.vertex_groups.new(name='shin.R')
_vg = ob_ears.vertex_groups.new(name='foot.R')
_vg = ob_ears.vertex_groups.new(name='hand.R')
_vg = ob_ears.vertex_groups.new(name='elbow.R')
_vg = ob_ears.vertex_groups.new(name='knee.R')
_m = ob_ears.modifiers.new('Mirror', 'MIRROR')
_m.use_axis = (False, True, False)
_m = ob_ears.modifiers.new('Subdivision', 'SUBSURF')
_m = ob_ears.modifiers.new('Armature', 'ARMATURE')
_m.object = ob_bones
ob_eyes.parent = ob_bones
ob_eyes.location = (0.0, 0.0, 0.0)
_vg = ob_eyes.vertex_groups.new(name='back')
_vg = ob_eyes.vertex_groups.new(name='neck')
_vg = ob_eyes.vertex_groups.new(name='head')
for _i, _w in zip([0, 1, 2, 3, 4, 5, 6, 7, 8, 9, 10, 11, 12, 13, 14, 15, 16, 17, 18, 19, 20, 21, 22, 23, 24, 25, 26, 27, 28, 29, 30, 31, 32, 33, 34, 35, 36, 37, 38, 39, 40, 41], [0.2917, 0.3424, 0.2499, 0.225, 0.2672, 0.3364, 0.2666, 0.2046, 0.2164, 0.2915, 0.3339, 0.2433, 0.2701, 0.3248, 0.3028, 0.3506, 0.3192, 0.2539, 0.2287, 0.2794, 0.245, 0.3013, 0.3514, 0.3499, 0.2559, 0.3152, 0.2065, 0.2178, 0.2383, 0.2151, 0.3186, 0.274, 0.3131, 0.2288, 0.2025, 0.2455, 0.3186, 0.2527, 0.2986, 0.2134, 0.2193, 0.2623]): _vg.add([_i], _w, 'REPLACE')
_vg = ob_eyes.vertex_groups.new(name='upper jaw')
for _i, _w in zip([0, 1, 2, 3, 4, 5, 6, 7, 8, 9, 10, 11, 12, 13, 14, 15, 16, 17, 18, 19, 20, 21, 22, 23, 24, 25, 26, 27, 28, 29, 30, 31, 32, 33, 34, 35, 36, 37, 38, 39, 40, 41], [0.3637, 0.329, 0.4096, 0.4073, 0.3788, 0.3283, 0.4004, 0.4276, 0.4136, 0.3519, 0.3132, 0.4118, 0.3901, 0.3442, 0.3537, 0.3231, 0.344, 0.3899, 0.4102, 0.3699, 0.3934, 0.3509, 0.3173, 0.315, 0.4107, 0.3404, 0.4206, 0.4223, 0.3984, 0.4123, 0.3292, 0.376, 0.336, 0.4316, 0.4229, 0.403, 0.3239, 0.4103, 0.3453, 0.4241, 0.4157, 0.3921]): _vg.add([_i], _w, 'REPLACE')
_vg = ob_eyes.vertex_groups.new(name='lower jaw')
for _i, _w in zip([0, 1, 2, 3, 4, 5, 6, 7, 8, 9, 10, 11, 12, 13, 14, 15, 16, 17, 18, 19, 20, 21, 22, 23, 24, 25, 26, 27, 28, 29, 30, 31, 32, 33, 34, 35, 36, 37, 38, 39, 40, 41], [0.3431, 0.3277, 0.3396, 0.3666, 0.3526, 0.3343, 0.3323, 0.3671, 0.3692, 0.3558, 0.3522, 0.3442, 0.3387, 0.3299, 0.3426, 0.3254, 0.3354, 0.3548, 0.3601, 0.3483, 0.3602, 0.3464, 0.3305, 0.3342, 0.3327, 0.3437, 0.372, 0.3591, 0.3622, 0.3715, 0.3512, 0.3489, 0.3501, 0.3389, 0.3738, 0.3506, 0.3567, 0.3363, 0.3555, 0.3619, 0.3643, 0.3449]): _vg.add([_i], _w, 'REPLACE')
_vg = ob_eyes.vertex_groups.new(name='shoulder.L')
_vg = ob_eyes.vertex_groups.new(name='bicep.L')
_vg = ob_eyes.vertex_groups.new(name='forearm.L')
_vg = ob_eyes.vertex_groups.new(name='shoulder.R')
_vg = ob_eyes.vertex_groups.new(name='bicep.R')
_vg = ob_eyes.vertex_groups.new(name='forearm.R')
_vg = ob_eyes.vertex_groups.new(name='tail base')
_vg = ob_eyes.vertex_groups.new(name='tail.004')
_vg = ob_eyes.vertex_groups.new(name='tail.003')
_vg = ob_eyes.vertex_groups.new(name='tail.002')
_vg = ob_eyes.vertex_groups.new(name='tail')
_vg = ob_eyes.vertex_groups.new(name='hip.L')
_vg = ob_eyes.vertex_groups.new(name='femur.L')
_vg = ob_eyes.vertex_groups.new(name='shin.L')
_vg = ob_eyes.vertex_groups.new(name='foot.L')
_vg = ob_eyes.vertex_groups.new(name='hand.L')
_vg = ob_eyes.vertex_groups.new(name='elbow.L')
_vg = ob_eyes.vertex_groups.new(name='hip.R')
_vg = ob_eyes.vertex_groups.new(name='femur.R')
_vg = ob_eyes.vertex_groups.new(name='shin.R')
_vg = ob_eyes.vertex_groups.new(name='foot.R')
_vg = ob_eyes.vertex_groups.new(name='hand.R')
_vg = ob_eyes.vertex_groups.new(name='elbow.R')
_vg = ob_eyes.vertex_groups.new(name='knee.R')
_m = ob_eyes.modifiers.new('Mirror', 'MIRROR')
_m.use_axis = (False, True, False)
_m = ob_eyes.modifiers.new('Armature', 'ARMATURE')
_m.object = ob_bones
ob_tail.parent = ob_bones
ob_tail.location = (-1.818, 0.0, 0.0)
_vg = ob_tail.vertex_groups.new(name='back')
_vg = ob_tail.vertex_groups.new(name='neck')
_vg = ob_tail.vertex_groups.new(name='head')
_vg = ob_tail.vertex_groups.new(name='upper jaw')
_vg = ob_tail.vertex_groups.new(name='lower jaw')
_vg = ob_tail.vertex_groups.new(name='shoulder.L')
_vg = ob_tail.vertex_groups.new(name='bicep.L')
_vg = ob_tail.vertex_groups.new(name='forearm.L')
_vg = ob_tail.vertex_groups.new(name='shoulder.R')
_vg = ob_tail.vertex_groups.new(name='bicep.R')
_vg = ob_tail.vertex_groups.new(name='forearm.R')
_vg = ob_tail.vertex_groups.new(name='tail base')
for _i, _w in zip([4, 5, 6, 7, 20, 21, 23, 24, 25, 26, 27, 28, 29, 30, 31, 57, 58, 59, 60, 61, 78, 79, 80, 81, 82, 83, 84, 85, 105, 106, 107, 108, 109, 110, 111, 112, 113, 114, 146, 147, 148, 149, 150, 151, 152, 153, 154, 155], [0.9301, 0.9746, 0.9713, 0.9863, 0.0, 0.0, 0.0, 0.4857, 0.4932, 0.9788, 0.9507, 0.9804, 0.9523, 0.465, 0.4873, 0.4894, 0.9656, 0.4762, 0.4754, 0.4902, 0.7285, 0.2428, 0.2466, 0.7397, 0.9826, 0.9751, 0.961, 0.9834, 0.2447, 0.4913, 0.7341, 0.4875, 0.4805, 0.713, 0.2377, 0.4917, 0.2451, 0.7353, 0.2458, 0.7375, 0.7208, 0.2403, 0.983, 0.9681, 0.7313, 0.7369, 0.2456, 0.2438]): _vg.add([_i], _w, 'REPLACE')
_vg = ob_tail.vertex_groups.new(name='tail.004')
for _i, _w in zip([0, 1, 2, 3, 4, 5, 6, 20, 21, 22, 23, 24, 25, 26, 27, 28, 29, 30, 31, 32, 33, 34, 36, 37, 38, 39, 56, 57, 58, 59, 60, 61, 63, 64, 65, 74, 75, 76, 77, 78, 79, 80, 81, 82, 83, 84, 85, 90, 91, 92, 93, 102, 103, 104, 105, 106, 107, 108, 109, 110, 111, 112, 113, 114, 119, 120, 121, 122, 123, 124, 125, 136, 137, 138, 139, 140, 141, 146, 147, 148, 149, 150, 151, 152, 153, 154, 155, 156, 157], [0.9904, 0.9906, 0.9903, 0.9905, 0.06968, 0.0006896, 0.007098, 0.9904, 0.9905, 0.9905, 0.9904, 0.4987, 0.4952, 0.003549, 0.03839, 0.0003448, 0.03519, 0.53, 0.4956, 0.0, 0.0, 0.0, 0.4952, 0.4953, 0.4952, 0.4952, 0.4953, 0.497, 0.01937, 0.5128, 0.5144, 0.4954, 0.4952, 0.4952, 0.4952, 0.9903, 0.9905, 0.9904, 0.9903, 0.2529, 0.7445, 0.7429, 0.2476, 0.001774, 0.005323, 0.02274, 0.0001724, 0.7429, 0.2476, 0.2476, 0.7427, 0.7429, 0.4953, 0.2476, 0.7437, 0.4961, 0.2503, 0.4978, 0.5065, 0.2764, 0.7524, 0.4953, 0.743, 0.2479, 0.7428, 0.2476, 0.4952, 0.7428, 0.4952, 0.2476, 0.4952, 0.2476, 0.2476, 0.7428, 0.7428, 0.2476, 0.7427, 0.7429, 0.2478, 0.2646, 0.7484, 0.0009734, 0.01403, 0.2516, 0.2489, 0.7433, 0.7441, 0.2476, 0.7429]): _vg.add([_i], _w, 'REPLACE')
_vg = ob_tail.vertex_groups.new(name='tail.003')
_vg = ob_tail.vertex_groups.new(name='tail.002')
_vg = ob_tail.vertex_groups.new(name='tail')
for _i, _w in zip([8, 9, 10, 11, 12, 13, 14, 15, 16, 17, 18, 19, 22, 32, 33, 34, 35, 36, 37, 38, 39, 40, 41, 42, 43, 44, 45, 46, 47, 48, 49, 50, 51, 52, 53, 54, 55, 56, 62, 63, 64, 65, 66, 67, 68, 69, 70, 71, 72, 73, 86, 87, 88, 89, 90, 91, 92, 93, 94, 95, 96, 97, 98, 99, 100, 101, 102, 103, 104, 115, 116, 117, 118, 119, 120, 121, 122, 123, 124, 125, 126, 127, 128, 129, 130, 131, 132, 133, 134, 135, 136, 137, 138, 139, 140, 141, 142, 143, 144, 145, 156, 157], [0.9953, 0.9953, 0.9954, 0.9954, 0.9996, 0.9996, 0.9997, 0.9997, 0.9999, 0.9999, 0.9999, 0.9999, 0.0, 0.9953, 0.9953, 0.9954, 0.9953, 0.4977, 0.4977, 0.4976, 0.4976, 0.9996, 0.9996, 0.9997, 0.9996, 0.9975, 0.9975, 0.9975, 0.9975, 0.9999, 0.9999, 0.9999, 0.9999, 0.9998, 0.9998, 0.9998, 0.9998, 0.4977, 0.9975, 0.4976, 0.4977, 0.4977, 0.9998, 0.9975, 0.9975, 0.9975, 0.9999, 0.9998, 0.9998, 0.9998, 0.9953, 0.9954, 0.9954, 0.9953, 0.2488, 0.7465, 0.7465, 0.2488, 0.9996, 0.9997, 0.9997, 0.9996, 0.9964, 0.9985, 0.9986, 0.9965, 0.2488, 0.4977, 0.7465, 0.9964, 0.9975, 0.9986, 0.9975, 0.2488, 0.7465, 0.4976, 0.2488, 0.4977, 0.7465, 0.4977, 0.9965, 0.9975, 0.9986, 0.9964, 0.9985, 0.9975, 0.9985, 0.9964, 0.9986, 0.9965, 0.7465, 0.7465, 0.2488, 0.2488, 0.7465, 0.2488, 0.9986, 0.9986, 0.9964, 0.9964, 0.7465, 0.2488]): _vg.add([_i], _w, 'REPLACE')
_vg = ob_tail.vertex_groups.new(name='hip.L')
_vg = ob_tail.vertex_groups.new(name='femur.L')
_vg = ob_tail.vertex_groups.new(name='shin.L')
_vg = ob_tail.vertex_groups.new(name='foot.L')
_vg = ob_tail.vertex_groups.new(name='hand.L')
_vg = ob_tail.vertex_groups.new(name='elbow.L')
_vg = ob_tail.vertex_groups.new(name='hip.R')
_vg = ob_tail.vertex_groups.new(name='femur.R')
_vg = ob_tail.vertex_groups.new(name='shin.R')
_vg = ob_tail.vertex_groups.new(name='foot.R')
_vg = ob_tail.vertex_groups.new(name='hand.R')
_vg = ob_tail.vertex_groups.new(name='elbow.R')
_vg = ob_tail.vertex_groups.new(name='knee.R')
_m = ob_tail.modifiers.new('Armature', 'ARMATURE')
_m.object = ob_bones
ob_bones.location = (0.0, 0.0, 0.0)
ob_bones.show_in_front = True

# ---- collection membership
col_collection.objects.link(ob_body)
col_collection.objects.link(ob_legs)
col_collection.objects.link(ob_arms)
col_collection.objects.link(ob_head)
col_collection.objects.link(ob_teeth)
col_collection.objects.link(ob_ears)
col_collection.objects.link(ob_eyes)
col_collection.objects.link(ob_tail)
col_collection.objects.link(ob_bones)

# ---- scene / render settings (as saved in the file)
scene.frame_start = 0; scene.frame_end = 30; scene.frame_set(0)
scene.render.engine = 'BLENDER_EEVEE_NEXT'
scene.render.bake_bias = 0.0
scene.render.bake_samples = 0
scene.cycles.sampling_pattern = 'TABULATED_SOBOL'
scene.eevee.use_volume_custom_range = False
bpy.context.view_layer.update()

# ---- added for rendering (the .blend has no active camera and no usable light): camera, sun
cam_auto = bpy.data.cameras.new('AutoCamera')
cam_auto.lens = 50.0
cam_auto.sensor_width = 36.0
cam_auto.clip_end = 1000.0
ob_auto_camera = bpy.data.objects.new('AutoCamera', cam_auto)
scene.collection.objects.link(ob_auto_camera)
ob_auto_camera.location = (10.3381, -12.3087, 7.90713)
ob_auto_camera.rotation_euler = (1.09748, -7.21219e-08, 0.694738)
scene.camera = ob_auto_camera
light_auto_sun = bpy.data.lights.new('AutoSun', 'SUN')
light_auto_sun.energy = 3.0
light_auto_sun.angle = 0.0523599
ob_auto_sun = bpy.data.objects.new('AutoSun', light_auto_sun)
scene.collection.objects.link(ob_auto_sun)
ob_auto_sun.rotation_euler = (0.872665, 0.174533, 0.523599)
bpy.context.view_layer.update()
